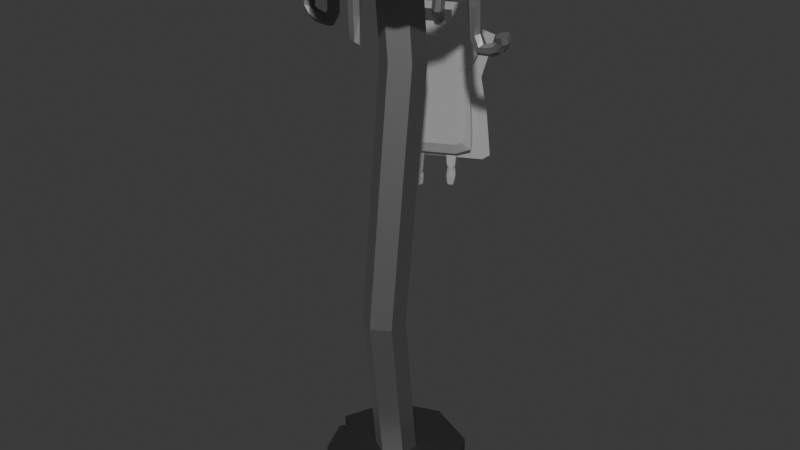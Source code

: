 # Source: 7d823eef6e615b99.blend  (saved by Blender 4.0.36; exported with 4.5.12 LTS)
import bpy
from mathutils import Matrix  # noqa: F401  (used for matrix-valued properties, if any)

bpy.ops.wm.read_factory_settings(use_empty=True)
scene = bpy.context.scene
scene.name = 'Scene'

# ---- collections
col_collection = bpy.data.collections.new('Collection'); scene.collection.children.link(col_collection)

# ---- materials (node trees are filled in below, after node groups)
mat_001 = bpy.data.materials.new('Материал.001')
mat_001.use_transparent_shadow = False
mat_003 = bpy.data.materials.new('Материал.003')
mat_003.use_transparent_shadow = False
mat_002 = bpy.data.materials.new('Материал.002')
mat_002.use_transparent_shadow = False
mat_x = bpy.data.materials.new('Материал')
mat_x.surface_render_method = 'BLENDED'
mat_x.blend_method = 'BLEND'
mat_x.use_transparent_shadow = False
mat_x.preview_render_type = 'FLAT'

# ---- material node trees
mat_001.use_nodes = True; mat_001.node_tree.nodes.clear()
_N = mat_001.node_tree.nodes; _L = mat_001.node_tree.links
n0 = _N.new('ShaderNodeOutputMaterial'); n0.name = 'Вывод материала'; n0.location = (300, 300)
n1 = _N.new('ShaderNodeBsdfPrincipled'); n1.name = 'Принципиальный BSDF'; n1.location = (10, 300)
n1.inputs[0].default_value = (0.4383, 0.4383, 0.4383, 1.0)
n1.inputs[1].default_value = 1.0
n1.inputs[3].default_value = 1.45
_L.new(n1.outputs[0], n0.inputs[0])
n0.is_active_output = True
mat_003.use_nodes = True; mat_003.node_tree.nodes.clear()
_N = mat_003.node_tree.nodes; _L = mat_003.node_tree.links
n0 = _N.new('ShaderNodeBsdfPrincipled'); n0.name = 'Принципиальный BSDF'; n0.location = (10, 300)
n0.inputs[0].default_value = (0.07489, 0.07316, 0.07666, 1.0)
n0.inputs[1].default_value = 0.7244
n0.inputs[3].default_value = 1.45
n1 = _N.new('ShaderNodeOutputMaterial'); n1.name = 'Вывод материала'; n1.location = (300, 300)
_L.new(n0.outputs[0], n1.inputs[0])
n1.is_active_output = True
mat_002.use_nodes = True; mat_002.node_tree.nodes.clear()
_N = mat_002.node_tree.nodes; _L = mat_002.node_tree.links
n0 = _N.new('ShaderNodeBsdfPrincipled'); n0.name = 'Принципиальный BSDF'; n0.location = (10, 300)
n0.inputs[0].default_value = (0.3146, 0.3146, 0.3146, 1.0)
n0.inputs[1].default_value = 0.7559
n0.inputs[3].default_value = 1.45
n1 = _N.new('ShaderNodeOutputMaterial'); n1.name = 'Вывод материала'; n1.location = (300, 300)
_L.new(n0.outputs[0], n1.inputs[0])
n1.is_active_output = True
mat_x.use_nodes = True; mat_x.node_tree.nodes.clear()
_N = mat_x.node_tree.nodes; _L = mat_x.node_tree.links
n0 = _N.new('ShaderNodeBsdfPrincipled'); n0.name = 'Принципиальный BSDF'; n0.location = (10, 300)
n0.inputs[0].default_value = (1.0, 1.0, 1.0, 1.0)
n0.inputs[1].default_value = 0.5669
n0.inputs[2].default_value = 1.0
n0.inputs[3].default_value = 1.0
n0.inputs[4].default_value = 0.3307
n0.inputs[9].default_value = (0.0, 0.2, 0.1)
n1 = _N.new('ShaderNodeOutputMaterial'); n1.name = 'Вывод материала'; n1.location = (300, 300)
_L.new(n0.outputs[0], n1.inputs[0])
n1.is_active_output = True

# ---- world
world_world = bpy.data.worlds.new('World'); scene.world = world_world
world_world.use_nodes = True; world_world.node_tree.nodes.clear()
_N = world_world.node_tree.nodes; _L = world_world.node_tree.links
n0 = _N.new('ShaderNodeOutputWorld'); n0.name = 'World Output'; n0.location = (300, 300)
n1 = _N.new('ShaderNodeBackground'); n1.name = 'Background'; n1.location = (10, 300)
n1.inputs[0].default_value = (0.05088, 0.05088, 0.05088, 1.0)
_L.new(n1.outputs[0], n0.inputs[0])
n0.is_active_output = True
world_world.color = (0.05088, 0.05088, 0.05088)
world_world.use_sun_shadow = False
world_world.sun_shadow_jitter_overblur = 0.0

# ---- meshes
me_x = bpy.data.meshes.new('Цилиндр')
me_x.from_pydata([(0.0, 0.35, -1.0), (0.3031, 0.175, -1.0), (0.3031, -0.175, -1.0), (0.0, -0.35, -1.0), (-0.3031, -0.175, -1.0), (-0.3031, 0.175, -1.0), (0.3031, 0.175, 0.2612), (0.0, 0.35, 0.2612), (0.3031, -0.175, 0.2612), (0.0, -0.35, 0.2612), (-0.3031, -0.175, 0.2612), (-0.3031, 0.175, 0.2612), (0.0, 0.04835, -0.6075), (0.3031, -0.1266, -0.6075), (0.3031, -0.4766, -0.6075), (0.0, -0.6516, -0.6075), (-0.3031, -0.4766, -0.6075), (-0.3031, -0.1266, -0.6075), (0.1458, 0.35, 0.01506), (0.4489, 0.175, 0.01506), (0.4489, -0.175, 0.01506), (0.1458, -0.35, 0.01506), (-0.1573, -0.175, 0.01506), (-0.1573, 0.175, 0.01506)], [], [(18, 7, 6, 19), (19, 6, 8, 20), (20, 8, 9, 21), (21, 9, 10, 22), (22, 10, 11, 23), (23, 11, 7, 18), (0, 1, 2, 3, 4, 5), (6, 7, 11, 10, 9, 8), (5, 17, 12, 0), (4, 16, 17, 5), (3, 15, 16, 4), (2, 14, 15, 3), (1, 13, 14, 2), (0, 12, 13, 1), (17, 23, 18, 12), (16, 22, 23, 17), (15, 21, 22, 16), (14, 20, 21, 15), (13, 19, 20, 14), (12, 18, 19, 13)])
_uv = me_x.uv_layers.new(name='UVКарта')
_uv.uv.foreach_set('vector', [1.0, 0.9024, 1.0, 1.0, 0.8333, 1.0, 0.8333, 0.9024, 0.8333, 0.9024, 0.8333, 1.0, 0.6667, 1.0, 0.6667, 0.9024, 0.6667, 0.9024, 0.6667, 1.0, 0.5, 1.0, 0.5, 0.9024, 0.5, 0.9024, 0.5, 1.0, 0.3333, 1.0, 0.3333, 0.9024, 0.3333, 0.9024, 0.3333, 1.0, 0.1667, 1.0, 0.1667, 0.9024, 0.1667, 0.9024, 0.1667, 1.0, -8.941e-08, 1.0, -8.941e-08, 0.9024, 0.75, 0.49, 0.9578, 0.37, 0.9578, 0.13, 0.75, 0.01, 0.5422, 0.13, 0.5422, 0.37, 0.4578, 0.37, 0.25, 0.49, 0.04215, 0.37, 0.04215, 0.13, 0.25, 0.01, 0.4578, 0.13, 0.1667, 0.5, 0.1667, 0.6556, -8.941e-08, 0.6556, -8.941e-08, 0.5, 0.3333, 0.5, 0.3333, 0.6556, 0.1667, 0.6556, 0.1667, 0.5, 0.5, 0.5, 0.5, 0.6556, 0.3333, 0.6556, 0.3333, 0.5, 0.6667, 0.5, 0.6667, 0.6556, 0.5, 0.6556, 0.5, 0.5, 0.8333, 0.5, 0.8333, 0.6556, 0.6667, 0.6556, 0.6667, 0.5, 1.0, 0.5, 1.0, 0.6556, 0.8333, 0.6556, 0.8333, 0.5, 0.1667, 0.6556, 0.1667, 0.9024, -8.941e-08, 0.9024, -8.941e-08, 0.6556, 0.3333, 0.6556, 0.3333, 0.9024, 0.1667, 0.9024, 0.1667, 0.6556, 0.5, 0.6556, 0.5, 0.9024, 0.3333, 0.9024, 0.3333, 0.6556, 0.6667, 0.6556, 0.6667, 0.9024, 0.5, 0.9024, 0.5, 0.6556, 0.8333, 0.6556, 0.8333, 0.9024, 0.6667, 0.9024, 0.6667, 0.6556, 1.0, 0.6556, 1.0, 0.9024, 0.8333, 0.9024, 0.8333, 0.6556])
me_x.materials.append(mat_001)
me_x.update()
me_001 = bpy.data.meshes.new('Цилиндр.001')
me_001.from_pydata([(0.0, 1.02, -0.175), (0.0, 1.02, 0.175), (0.7212, 0.7212, -0.175), (0.7212, 0.7212, 0.175), (1.02, 0.0, -0.175), (1.02, 0.0, 0.175), (0.7212, -0.7212, -0.175), (0.7212, -0.7212, 0.175), (0.0, -1.02, -0.175), (0.0, -1.02, 0.175), (-0.7212, -0.7212, -0.175), (-0.7212, -0.7212, 0.175), (-1.02, 0.0, -0.175), (-1.02, 0.0, 0.175), (-0.7212, 0.7212, -0.175), (-0.7212, 0.7212, 0.175), (-0.9263, -0.2261, 0.175), (-0.9475, -0.1749, -0.175), (-0.7381, -0.04894, -0.175), (-0.7408, -0.01955, 0.175)], [], [(0, 1, 3, 2), (2, 3, 5, 4), (4, 5, 7, 6), (6, 7, 9, 8), (8, 9, 11, 10), (10, 11, 16, 17), (3, 1, 15, 13, 19, 16, 11, 9, 7, 5), (12, 13, 15, 14), (14, 15, 1, 0), (0, 2, 4, 6, 8, 10, 17, 18, 12, 14), (13, 12, 18, 19), (17, 16, 19, 18)])
_uv = me_001.uv_layers.new(name='UVКарта')
_uv.uv.foreach_set('vector', [1.0, 0.5, 1.0, 1.0, 0.875, 1.0, 0.875, 0.5, 0.875, 0.5, 0.875, 1.0, 0.75, 1.0, 0.75, 0.5, 0.75, 0.5, 0.75, 1.0, 0.625, 1.0, 0.625, 0.5, 0.625, 0.5, 0.625, 1.0, 0.5, 1.0, 0.5, 0.5, 0.5, 0.5, 0.5, 1.0, 0.375, 1.0, 0.375, 0.5, 0.375, 0.5, 0.375, 1.0, 0.2892, 1.0, 0.2803, 0.5, 0.4197, 0.4197, 0.25, 0.49, 0.08029, 0.4197, 0.01, 0.25, 0.07569, 0.2454, 0.03204, 0.1968, 0.08029, 0.08029, 0.25, 0.01, 0.4197, 0.08029, 0.49, 0.25, 0.25, 0.5, 0.25, 1.0, 0.125, 1.0, 0.125, 0.5, 0.125, 0.5, 0.125, 1.0, 0.0, 1.0, 0.0, 0.5, 0.75, 0.49, 0.9197, 0.4197, 0.99, 0.25, 0.9197, 0.08029, 0.75, 0.01, 0.5803, 0.08029, 0.527, 0.2088, 0.5763, 0.2385, 0.51, 0.25, 0.5803, 0.4197, 0.01, 0.25, 0.51, 0.25, 0.5763, 0.2385, 0.07569, 0.2454, 0.2803, 0.5, 0.2892, 1.0, 0.07569, 0.2454, 0.5763, 0.2385])
me_001.materials.append(mat_003)
me_001.update()
me_002 = bpy.data.meshes.new('Цилиндр.002')
me_002.from_pydata([(0.0, 0.64, -0.175), (0.0, 0.64, 0.175), (0.5004, 0.399, -0.175), (0.5004, 0.399, 0.175), (0.624, -0.1424, -0.175), (0.624, -0.1424, 0.175), (0.2777, -0.5766, -0.175), (0.2777, -0.5766, 0.175), (-0.2777, -0.5766, -0.175), (-0.2777, -0.5766, 0.175), (-0.624, -0.1424, -0.175), (-0.624, -0.1424, 0.175), (-0.5004, 0.399, -0.175), (-0.5004, 0.399, 0.175), (0.1613, 2.17, 0.4983), (-0.7212, 1.943, 0.4612), (-0.7212, 1.489, 0.387), (0.1613, 1.262, 0.3499), (1.044, 1.489, 0.387), (1.044, 1.943, 0.4612), (0.1613, 3.613, 0.3281), (-0.7212, 3.242, 0.308), (-0.7212, 2.499, 0.2678), (0.1613, 2.128, 0.2477), (1.044, 2.499, 0.2678), (1.044, 3.242, 0.308), (0.1613, 4.061, 0.1041), (-0.7212, 3.645, 0.1064), (-0.7212, 2.813, 0.111), (0.1613, 2.397, 0.1133), (1.044, 2.813, 0.111), (1.044, 3.645, 0.1064), (0.1613, 3.395, -0.1138), (-0.7212, 3.045, -0.08968), (-0.7212, 2.346, -0.04148), (0.1613, 1.997, -0.01738), (1.044, 2.346, -0.04148), (1.044, 3.045, -0.08968), (0.1613, 1.792, -0.267), (-0.7212, 1.603, -0.2276), (-0.7212, 1.224, -0.1488), (0.1613, 1.035, -0.1093), (1.044, 1.224, -0.1488), (1.044, 1.603, -0.2276), (0.1613, -0.3177, -0.3147), (-0.7212, -0.2959, -0.2705), (-0.7212, -0.2523, -0.1821), (0.1613, -0.2305, -0.1379), (1.044, -0.2523, -0.1821), (1.044, -0.2959, -0.2705), (0.1613, -2.369, -0.2439), (-0.7212, -2.142, -0.2068), (-0.7212, -1.688, -0.1326), (0.1613, -1.461, -0.09544), (1.044, -1.688, -0.1326), (1.044, -2.142, -0.2068), (0.1613, -3.812, -0.07367), (-0.7212, -3.441, -0.05358), (-0.7212, -2.698, -0.0134), (0.1613, -2.327, 0.006684), (1.044, -2.698, -0.0134), (1.044, -3.441, -0.05358), (0.1613, -4.261, 0.1504), (-0.7212, -3.845, 0.1481), (-0.7212, -3.012, 0.1434), (0.1613, -2.596, 0.1411), (1.044, -3.012, 0.1434), (1.044, -3.845, 0.1481), (0.1613, -3.594, 0.3682), (-0.7212, -3.245, 0.3441), (-0.7212, -2.546, 0.2959), (0.1613, -2.196, 0.2718), (1.044, -2.546, 0.2959), (1.044, -3.245, 0.3441), (0.1613, -1.991, 0.5215), (-0.7212, -1.802, 0.482), (-0.7212, -1.424, 0.4032), (0.1613, -1.235, 0.3638), (1.044, -1.424, 0.4032), (1.044, -1.802, 0.482), (0.1613, 0.1184, 0.5691), (-0.7212, 0.09658, 0.5249), (-0.7212, 0.05296, 0.4365), (0.1613, 0.03116, 0.3923), (1.044, 0.05296, 0.4365), (1.044, 0.09658, 0.5249), (2.161, -1.627, -0.1589), (-0.1534, -1.737, -0.1796), (2.148, -1.603, -0.1848), (-0.1403, -1.761, -0.1538), (2.161, -1.778, -0.2029), (-0.1107, -1.965, -0.1397), (2.191, -2.02, -0.1997), (-0.08707, -2.197, -0.148), (2.191, -1.832, -0.1448), (-0.08707, -2.28, -0.1724), (2.214, -2.147, -0.1776), (-0.1107, -2.153, -0.1946), (2.214, -2.063, -0.1531), (-0.1403, -1.911, -0.1978), (3.728, -1.967, -0.197), (4.027, -2.098, -0.1583), (4.142, -1.665, -0.1593), (3.833, -2.133, -0.1795), (3.976, -1.592, -0.1808), (4.165, -1.89, -0.1493), (3.791, -1.727, -0.1976), (4.39, -1.773, -0.2224), (4.689, -1.691, -0.2124), (4.247, -1.995, -0.22), (4.368, -2.19, -0.2071), (4.662, -2.211, -0.1934), (4.919, -1.81, -0.1976), (4.907, -2.042, -0.1891), (4.301, -2.004, -0.2621), (4.622, -2.031, -0.2717), (4.125, -2.155, -0.2465), (4.225, -2.37, -0.2366), (4.526, -2.487, -0.2399), (4.845, -2.216, -0.268), (4.802, -2.419, -0.2539), (4.184, -2.139, -0.2872), (4.426, -2.214, -0.304), (4.032, -2.265, -0.268), (4.085, -2.497, -0.2609), (4.303, -2.661, -0.2712), (4.577, -2.434, -0.3058), (4.522, -2.633, -0.2912), (3.984, -2.242, -0.3096), (3.982, -2.348, -0.333), (3.932, -2.346, -0.2863), (3.866, -2.58, -0.2808), (3.836, -2.77, -0.2971), (3.929, -2.583, -0.339), (3.864, -2.771, -0.323), (3.566, -2.19, -0.3121), (3.565, -2.295, -0.3356), (3.514, -2.293, -0.2889), (3.448, -2.528, -0.2833), (3.418, -2.717, -0.2997), (3.511, -2.531, -0.3415), (3.446, -2.718, -0.3256), (2.409, 1.543, 0.4143), (0.09873, 1.493, 0.4397), (2.409, 1.493, 0.4397), (0.09873, 1.543, 0.4143), (2.409, 1.65, 0.4597), (0.09873, 1.761, 0.4025), (2.409, 1.894, 0.4592), (0.09873, 1.984, 0.4133), (2.409, 1.761, 0.4025), (0.09873, 2.043, 0.4385), (2.409, 2.043, 0.4385), (0.09873, 1.894, 0.4592), (2.409, 1.984, 0.4133), (0.09873, 1.65, 0.4597), (3.945, 1.936, 0.4535), (4.213, 2.121, 0.416), (4.378, 1.698, 0.412), (4.024, 2.123, 0.4377), (4.23, 1.595, 0.4328), (4.371, 1.932, 0.4045), (4.037, 1.701, 0.4512), (4.637, 1.759, 0.4755), (4.941, 1.705, 0.4641), (4.469, 1.973, 0.4758), (4.561, 2.185, 0.465), (4.846, 2.237, 0.4511), (5.15, 1.851, 0.4504), (5.108, 2.088, 0.4446), (4.538, 1.943, 0.5177), (4.859, 1.98, 0.527), (4.339, 2.097, 0.5041), (4.409, 2.326, 0.4965), (4.697, 2.457, 0.5006), (5.058, 2.18, 0.5251), (4.986, 2.392, 0.5133), (4.415, 2.046, 0.5443), (4.655, 2.118, 0.5615), (4.242, 2.18, 0.5269), (4.265, 2.42, 0.5224), (4.467, 2.586, 0.5341), (4.78, 2.344, 0.5655), (4.696, 2.552, 0.5533), (4.213, 2.115, 0.568), (4.209, 2.197, 0.5925), (4.14, 2.237, 0.5462), (4.045, 2.471, 0.5434), (3.999, 2.64, 0.5618), (4.131, 2.421, 0.6012), (4.038, 2.618, 0.5875), (3.804, 2.035, 0.5707), (3.8, 2.117, 0.5951), (3.731, 2.157, 0.5488), (3.636, 2.391, 0.546), (3.59, 2.561, 0.5644), (3.722, 2.341, 0.6038), (3.629, 2.539, 0.5901), (2.409, 2.629, -0.03662), (0.09873, 2.846, -0.04854), (2.409, 2.846, -0.04854), (0.09873, 2.629, -0.03662), (2.409, 2.894, -0.07403), (0.09873, 2.405, -0.04725), (2.409, 2.736, -0.0939), (0.09873, 2.344, -0.07243), (2.409, 2.405, -0.04725), (0.09873, 2.492, -0.09319), (2.409, 2.492, -0.09319), (0.09873, 2.736, -0.0939), (2.409, 2.344, -0.07243), (0.09873, 2.894, -0.07403), (3.945, 2.668, -0.09375), (4.213, 2.277, -0.08543), (4.378, 2.515, -0.04795), (4.024, 2.435, -0.0993), (4.23, 2.732, -0.05257), (4.371, 2.313, -0.06258), (4.037, 2.8, -0.07295), (4.637, 2.941, -0.09295), (4.941, 2.892, -0.08137), (4.469, 2.809, -0.1108), (4.561, 2.596, -0.1216), (4.846, 2.462, -0.1171), (5.15, 2.699, -0.08482), (5.108, 2.508, -0.1007), (4.538, 3.134, -0.1348), (4.859, 3.179, -0.1437), (4.339, 2.938, -0.1389), (4.409, 2.738, -0.153), (4.697, 2.685, -0.1664), (5.058, 3.039, -0.1589), (4.986, 2.819, -0.1691), (4.415, 3.264, -0.1599), (4.655, 3.344, -0.1768), (4.242, 3.052, -0.1601), (4.265, 2.868, -0.1771), (4.467, 2.85, -0.1981), (4.78, 3.232, -0.1979), (4.696, 3.012, -0.2074), (4.213, 3.394, -0.1806), (4.209, 3.522, -0.2028), (4.14, 3.158, -0.1769), (4.045, 2.99, -0.1944), (3.999, 3.018, -0.22), (4.131, 3.444, -0.2267), (4.038, 3.22, -0.2344), (3.804, 3.464, -0.1757), (3.8, 3.591, -0.1978), (3.731, 3.227, -0.172), (3.636, 3.059, -0.1895), (3.59, 3.087, -0.2151), (3.722, 3.514, -0.2218), (3.629, 3.289, -0.2295), (2.409, -2.612, 0.3273), (0.09873, -2.813, 0.3125), (2.409, -2.813, 0.3125), (0.09873, -2.612, 0.3273), (2.409, -3.047, 0.32), (0.09873, -2.595, 0.3532), (2.409, -3.139, 0.3441), (0.09873, -2.776, 0.3708), (2.409, -2.595, 0.3532), (0.09873, -3.018, 0.3667), (2.409, -3.018, 0.3667), (0.09873, -3.139, 0.3441), (2.409, -2.776, 0.3708), (0.09873, -3.047, 0.32), (3.964, -2.842, 0.3815), (3.978, -2.796, 0.3234), (3.812, -3.002, 0.3272), (3.801, -3.039, 0.3737), (4.1, -2.668, 0.3669), (4.106, -2.647, 0.3411), (3.733, -3.11, 0.3496)], [], [(0, 1, 3, 2), (2, 3, 5, 4), (4, 5, 7, 6), (6, 7, 9, 8), (8, 9, 11, 10), (3, 1, 13, 11, 9, 7, 5), (10, 11, 13, 12), (12, 13, 1, 0), (0, 2, 4, 6, 8, 10, 12), (14, 20, 21, 15), (15, 21, 22, 16), (16, 22, 23, 17), (17, 23, 24, 18), (18, 24, 25, 19), (19, 25, 20, 14), (20, 26, 27, 21), (21, 27, 28, 22), (22, 28, 29, 23), (23, 29, 30, 24), (24, 30, 31, 25), (25, 31, 26, 20), (26, 32, 33, 27), (27, 33, 34, 28), (28, 34, 35, 29), (29, 35, 36, 30), (30, 36, 37, 31), (31, 37, 32, 26), (32, 38, 39, 33), (33, 39, 40, 34), (34, 40, 41, 35), (35, 41, 42, 36), (36, 42, 43, 37), (37, 43, 38, 32), (38, 44, 45, 39), (39, 45, 46, 40), (40, 46, 47, 41), (41, 47, 48, 42), (42, 48, 49, 43), (43, 49, 44, 38), (44, 50, 51, 45), (45, 51, 52, 46), (46, 52, 53, 47), (47, 53, 54, 48), (48, 54, 55, 49), (49, 55, 50, 44), (50, 56, 57, 51), (51, 57, 58, 52), (52, 58, 59, 53), (53, 59, 60, 54), (54, 60, 61, 55), (55, 61, 56, 50), (56, 62, 63, 57), (57, 63, 64, 58), (58, 64, 65, 59), (59, 65, 66, 60), (60, 66, 67, 61), (61, 67, 62, 56), (62, 68, 69, 63), (63, 69, 70, 64), (64, 70, 71, 65), (65, 71, 72, 66), (66, 72, 73, 67), (67, 73, 68, 62), (68, 74, 75, 69), (69, 75, 76, 70), (70, 76, 77, 71), (71, 77, 78, 72), (72, 78, 79, 73), (73, 79, 74, 68), (74, 80, 81, 75), (75, 81, 82, 76), (76, 82, 83, 77), (77, 83, 84, 78), (78, 84, 85, 79), (79, 85, 80, 74), (80, 14, 15, 81), (81, 15, 16, 82), (82, 16, 17, 83), (83, 17, 18, 84), (84, 18, 19, 85), (85, 19, 14, 80), (88, 87, 89, 86), (86, 89, 91, 94), (94, 91, 93, 98), (98, 93, 95, 96), (96, 95, 97, 92), (89, 87, 99, 97, 95, 93, 91), (92, 97, 99, 90), (90, 99, 87, 88), (90, 88, 104, 106), (101, 103, 110, 111), (98, 96, 103, 101), (94, 98, 101, 105), (86, 94, 105, 102), (96, 92, 100, 103), (88, 86, 102, 104), (92, 90, 106, 100), (109, 107, 114, 116), (100, 106, 107, 109), (103, 100, 109, 110), (106, 104, 108, 107), (105, 101, 111, 113), (104, 102, 112, 108), (102, 105, 113, 112), (115, 119, 126, 122), (113, 111, 118, 120), (112, 113, 120, 119), (110, 109, 116, 117), (107, 108, 115, 114), (108, 112, 119, 115), (111, 110, 117, 118), (127, 125, 132, 134), (118, 117, 124, 125), (116, 114, 121, 123), (120, 118, 125, 127), (119, 120, 127, 126), (117, 116, 123, 124), (114, 115, 122, 121), (132, 131, 138, 139), (126, 127, 134, 133), (124, 123, 130, 131), (121, 122, 129, 128), (122, 126, 133, 129), (125, 124, 131, 132), (123, 121, 128, 130), (136, 140, 141, 139, 138, 137, 135), (130, 128, 135, 137), (134, 132, 139, 141), (133, 134, 141, 140), (131, 130, 137, 138), (128, 129, 136, 135), (129, 133, 140, 136), (144, 143, 145, 142), (142, 145, 147, 150), (150, 147, 149, 154), (154, 149, 151, 152), (152, 151, 153, 148), (145, 143, 155, 153, 151, 149, 147), (148, 153, 155, 146), (146, 155, 143, 144), (146, 144, 160, 162), (157, 159, 166, 167), (154, 152, 159, 157), (150, 154, 157, 161), (142, 150, 161, 158), (152, 148, 156, 159), (144, 142, 158, 160), (148, 146, 162, 156), (165, 163, 170, 172), (156, 162, 163, 165), (159, 156, 165, 166), (162, 160, 164, 163), (161, 157, 167, 169), (160, 158, 168, 164), (158, 161, 169, 168), (171, 175, 182, 178), (169, 167, 174, 176), (168, 169, 176, 175), (166, 165, 172, 173), (163, 164, 171, 170), (164, 168, 175, 171), (167, 166, 173, 174), (183, 181, 188, 190), (174, 173, 180, 181), (172, 170, 177, 179), (176, 174, 181, 183), (175, 176, 183, 182), (173, 172, 179, 180), (170, 171, 178, 177), (188, 187, 194, 195), (182, 183, 190, 189), (180, 179, 186, 187), (177, 178, 185, 184), (178, 182, 189, 185), (181, 180, 187, 188), (179, 177, 184, 186), (192, 196, 197, 195, 194, 193, 191), (186, 184, 191, 193), (190, 188, 195, 197), (189, 190, 197, 196), (187, 186, 193, 194), (184, 185, 192, 191), (185, 189, 196, 192), (200, 199, 201, 198), (198, 201, 203, 206), (206, 203, 205, 210), (210, 205, 207, 208), (208, 207, 209, 204), (201, 199, 211, 209, 207, 205, 203), (204, 209, 211, 202), (202, 211, 199, 200), (202, 200, 216, 218), (213, 215, 222, 223), (210, 208, 215, 213), (206, 210, 213, 217), (198, 206, 217, 214), (208, 204, 212, 215), (200, 198, 214, 216), (204, 202, 218, 212), (221, 219, 226, 228), (212, 218, 219, 221), (215, 212, 221, 222), (218, 216, 220, 219), (217, 213, 223, 225), (216, 214, 224, 220), (214, 217, 225, 224), (227, 231, 238, 234), (225, 223, 230, 232), (224, 225, 232, 231), (222, 221, 228, 229), (219, 220, 227, 226), (220, 224, 231, 227), (223, 222, 229, 230), (239, 237, 244, 246), (230, 229, 236, 237), (228, 226, 233, 235), (232, 230, 237, 239), (231, 232, 239, 238), (229, 228, 235, 236), (226, 227, 234, 233), (244, 243, 250, 251), (238, 239, 246, 245), (236, 235, 242, 243), (233, 234, 241, 240), (234, 238, 245, 241), (237, 236, 243, 244), (235, 233, 240, 242), (248, 252, 253, 251, 250, 249, 247), (242, 240, 247, 249), (246, 244, 251, 253), (245, 246, 253, 252), (243, 242, 249, 250), (240, 241, 248, 247), (241, 245, 252, 248), (256, 255, 257, 254), (254, 257, 259, 262), (262, 259, 261, 266), (266, 261, 263, 264), (264, 263, 265, 260), (257, 255, 267, 265, 263, 261, 259), (260, 265, 267, 258), (258, 267, 255, 256), (270, 269, 273, 272, 268, 271, 274), (260, 258, 270, 274), (256, 254, 273, 269), (264, 260, 274, 271), (254, 262, 272, 273), (262, 266, 268, 272), (266, 264, 271, 268), (258, 256, 269, 270)])
_uv = me_002.uv_layers.new(name='UVКарта')
_uv.uv.foreach_set('vector', [1.0, 0.5, 1.0, 1.0, 0.8571, 1.0, 0.8571, 0.5, 0.8571, 0.5, 0.8571, 1.0, 0.7143, 1.0, 0.7143, 0.5, 0.7143, 0.5, 0.7143, 1.0, 0.5714, 1.0, 0.5714, 0.5, 0.5714, 0.5, 0.5714, 1.0, 0.4286, 1.0, 0.4286, 0.5, 0.4286, 0.5, 0.4286, 1.0, 0.2857, 1.0, 0.2857, 0.5, 0.4376, 0.3996, 0.25, 0.49, 0.06236, 0.3996, 0.01602, 0.1966, 0.1459, 0.03377, 0.3541, 0.03377, 0.484, 0.1966, 0.2857, 0.5, 0.2857, 1.0, 0.1429, 1.0, 0.1429, 0.5, 0.1429, 0.5, 0.1429, 1.0, 2.98e-08, 1.0, 2.98e-08, 0.5, 0.75, 0.49, 0.9376, 0.3996, 0.984, 0.1966, 0.8541, 0.03377, 0.6459, 0.03377, 0.516, 0.1966, 0.5624, 0.3996, 0.0, 0.0, 0.0, 0.0, 0.0, 0.0, 0.0, 0.0, 0.0, 0.0, 0.0, 0.0, 0.0, 0.0, 0.0, 0.0, 0.0, 0.0, 0.0, 0.0, 0.0, 0.0, 0.0, 0.0, 0.0, 0.0, 0.0, 0.0, 0.0, 0.0, 0.0, 0.0, 0.0, 0.0, 0.0, 0.0, 0.0, 0.0, 0.0, 0.0, 0.0, 0.0, 0.0, 0.0, 0.0, 0.0, 0.0, 0.0, 0.0, 0.0, 0.0, 0.0, 0.0, 0.0, 0.0, 0.0, 0.0, 0.0, 0.0, 0.0, 0.0, 0.0, 0.0, 0.0, 0.0, 0.0, 0.0, 0.0, 0.0, 0.0, 0.0, 0.0, 0.0, 0.0, 0.0, 0.0, 0.0, 0.0, 0.0, 0.0, 0.0, 0.0, 0.0, 0.0, 0.0, 0.0, 0.0, 0.0, 0.0, 0.0, 0.0, 0.0, 0.0, 0.0, 0.0, 0.0, 0.0, 0.0, 0.0, 0.0, 0.0, 0.0, 0.0, 0.0, 0.0, 0.0, 0.0, 0.0, 0.0, 0.0, 0.0, 0.0, 0.0, 0.0, 0.0, 0.0, 0.0, 0.0, 0.0, 0.0, 0.0, 0.0, 0.0, 0.0, 0.0, 0.0, 0.0, 0.0, 0.0, 0.0, 0.0, 0.0, 0.0, 0.0, 0.0, 0.0, 0.0, 0.0, 0.0, 0.0, 0.0, 0.0, 0.0, 0.0, 0.0, 0.0, 0.0, 0.0, 0.0, 0.0, 0.0, 0.0, 0.0, 0.0, 0.0, 0.0, 0.0, 0.0, 0.0, 0.0, 0.0, 0.0, 0.0, 0.0, 0.0, 0.0, 0.0, 0.0, 0.0, 0.0, 0.0, 0.0, 0.0, 0.0, 0.0, 0.0, 0.0, 0.0, 0.0, 0.0, 0.0, 0.0, 0.0, 0.0, 0.0, 0.0, 0.0, 0.0, 0.0, 0.0, 0.0, 0.0, 0.0, 0.0, 0.0, 0.0, 0.0, 0.0, 0.0, 0.0, 0.0, 0.0, 0.0, 0.0, 0.0, 0.0, 0.0, 0.0, 0.0, 0.0, 0.0, 0.0, 0.0, 0.0, 0.0, 0.0, 0.0, 0.0, 0.0, 0.0, 0.0, 0.0, 0.0, 0.0, 0.0, 0.0, 0.0, 0.0, 0.0, 0.0, 0.0, 0.0, 0.0, 0.0, 0.0, 0.0, 0.0, 0.0, 0.0, 0.0, 0.0, 0.0, 0.0, 0.0, 0.0, 0.0, 0.0, 0.0, 0.0, 0.0, 0.0, 0.0, 0.0, 0.0, 0.0, 0.0, 0.0, 0.0, 0.0, 0.0, 0.0, 0.0, 0.0, 0.0, 0.0, 0.0, 0.0, 0.0, 0.0, 0.0, 0.0, 0.0, 0.0, 0.0, 0.0, 0.0, 0.0, 0.0, 0.0, 0.0, 0.0, 0.0, 0.0, 0.0, 0.0, 0.0, 0.0, 0.0, 0.0, 0.0, 0.0, 0.0, 0.0, 0.0, 0.0, 0.0, 0.0, 0.0, 0.0, 0.0, 0.0, 0.0, 0.0, 0.0, 0.0, 0.0, 0.0, 0.0, 0.0, 0.0, 0.0, 0.0, 0.0, 0.0, 0.0, 0.0, 0.0, 0.0, 0.0, 0.0, 0.0, 0.0, 0.0, 0.0, 0.0, 0.0, 0.0, 0.0, 0.0, 0.0, 0.0, 0.0, 0.0, 0.0, 0.0, 0.0, 0.0, 0.0, 0.0, 0.0, 0.0, 0.0, 0.0, 0.0, 0.0, 0.0, 0.0, 0.0, 0.0, 0.0, 0.0, 0.0, 0.0, 0.0, 0.0, 0.0, 0.0, 0.0, 0.0, 0.0, 0.0, 0.0, 0.0, 0.0, 0.0, 0.0, 0.0, 0.0, 0.0, 0.0, 0.0, 0.0, 0.0, 0.0, 0.0, 0.0, 0.0, 0.0, 0.0, 0.0, 0.0, 0.0, 0.0, 0.0, 0.0, 0.0, 0.0, 0.0, 0.0, 0.0, 0.0, 0.0, 0.0, 0.0, 0.0, 0.0, 0.0, 0.0, 0.0, 0.0, 0.0, 0.0, 0.0, 0.0, 0.0, 0.0, 0.0, 0.0, 0.0, 0.0, 0.0, 0.0, 0.0, 0.0, 0.0, 0.0, 0.0, 0.0, 0.0, 0.0, 0.0, 0.0, 0.0, 0.0, 0.0, 0.0, 0.0, 0.0, 0.0, 0.0, 0.0, 0.0, 0.0, 0.0, 0.0, 0.0, 0.0, 0.0, 0.0, 0.0, 0.0, 0.0, 0.0, 0.0, 0.0, 0.0, 0.0, 0.0, 0.0, 0.0, 0.0, 0.0, 0.0, 0.0, 0.0, 0.0, 0.0, 0.0, 0.0, 0.0, 0.0, 0.0, 0.0, 0.0, 0.0, 0.0, 0.0, 0.0, 0.0, 0.0, 0.0, 0.0, 0.0, 0.0, 0.0, 0.0, 0.0, 0.0, 0.0, 0.0, 0.0, 0.0, 0.0, 0.0, 0.0, 0.0, 0.0, 0.0, 0.0, 0.0, 0.0, 0.0, 0.0, 0.0, 0.0, 0.0, 0.0, 0.0, 0.0, 0.0, 0.0, 0.0, 0.0, 0.0, 0.0, 0.0, 0.0, 0.0, 0.0, 0.0, 0.0, 0.0, 0.0, 0.0, 0.0, 0.0, 0.0, 0.0, 0.0, 0.0, 0.0, 0.0, 0.0, 0.0, 0.0, 0.0, 0.0, 0.0, 0.0, 0.0, 0.0, 0.0, 0.0, 0.0, 0.0, 0.0, 0.0, 0.0, 0.0, 0.0, 0.0, 0.0, 0.0, 0.0, 0.0, 0.0, 0.0, 0.0, 0.0, 0.0, 0.0, 0.0, 0.0, 0.0, 0.0, 0.0, 0.0, 0.0, 0.0, 0.0, 0.0, 0.0, 0.0, 0.0, 0.0, 0.0, 0.0, 0.0, 0.0, 0.0, 0.0, 0.0, 0.0, 0.0, 0.0, 0.0, 1.0, 0.5, 1.0, 1.0, 0.8571, 1.0, 0.8571, 0.5, 0.8571, 0.5, 0.8571, 1.0, 0.7143, 1.0, 0.7143, 0.5, 0.7143, 0.5, 0.7143, 1.0, 0.5714, 1.0, 0.5714, 0.5, 0.5714, 0.5, 0.5714, 1.0, 0.4286, 1.0, 0.4286, 0.5, 0.4286, 0.5, 0.4286, 1.0, 0.2857, 1.0, 0.2857, 0.5, 0.4376, 0.3996, 0.25, 0.49, 0.06236, 0.3996, 0.01602, 0.1966, 0.1459, 0.03377, 0.3541, 0.03377, 0.484, 0.1966, 0.2857, 0.5, 0.2857, 1.0, 0.1429, 1.0, 0.1429, 0.5, 0.1429, 0.5, 0.1429, 1.0, 2.98e-08, 1.0, 2.98e-08, 0.5, 0.1429, 0.5, 2.98e-08, 0.5, 2.98e-08, 0.5, 0.1429, 0.5, 0.5714, 0.5, 0.4286, 0.5, 0.4286, 0.5, 0.5714, 0.5, 0.5714, 0.5, 0.4286, 0.5, 0.4286, 0.5, 0.5714, 0.5, 0.7143, 0.5, 0.5714, 0.5, 0.5714, 0.5, 0.7143, 0.5, 0.8571, 0.5, 0.7143, 0.5, 0.7143, 0.5, 0.8571, 0.5, 0.4286, 0.5, 0.2857, 0.5, 0.2857, 0.5, 0.4286, 0.5, 1.0, 0.5, 0.8571, 0.5, 0.8571, 0.5, 1.0, 0.5, 0.2857, 0.5, 0.1429, 0.5, 0.1429, 0.5, 0.2857, 0.5, 0.2857, 0.5, 0.1429, 0.5, 0.1429, 0.5, 0.2857, 0.5, 0.2857, 0.5, 0.1429, 0.5, 0.1429, 0.5, 0.2857, 0.5, 0.4286, 0.5, 0.2857, 0.5, 0.2857, 0.5, 0.4286, 0.5, 0.1429, 0.5, 2.98e-08, 0.5, 2.98e-08, 0.5, 0.1429, 0.5, 0.7143, 0.5, 0.5714, 0.5, 0.5714, 0.5, 0.7143, 0.5, 1.0, 0.5, 0.8571, 0.5, 0.8571, 0.5, 1.0, 0.5, 0.8571, 0.5, 0.7143, 0.5, 0.7143, 0.5, 0.8571, 0.5, 1.0, 0.5, 0.8571, 0.5, 0.8571, 0.5, 1.0, 0.5, 0.7143, 0.5, 0.5714, 0.5, 0.5714, 0.5, 0.7143, 0.5, 0.8571, 0.5, 0.7143, 0.5, 0.7143, 0.5, 0.8571, 0.5, 0.4286, 0.5, 0.2857, 0.5, 0.2857, 0.5, 0.4286, 0.5, 0.1429, 0.5, 2.98e-08, 0.5, 2.98e-08, 0.5, 0.1429, 0.5, 1.0, 0.5, 0.8571, 0.5, 0.8571, 0.5, 1.0, 0.5, 0.5714, 0.5, 0.4286, 0.5, 0.4286, 0.5, 0.5714, 0.5, 0.7143, 0.5, 0.5714, 0.5, 0.5714, 0.5, 0.7143, 0.5, 0.5714, 0.5, 0.4286, 0.5, 0.4286, 0.5, 0.5714, 0.5, 0.2857, 0.5, 0.1429, 0.5, 0.1429, 0.5, 0.2857, 0.5, 0.7143, 0.5, 0.5714, 0.5, 0.5714, 0.5, 0.7143, 0.5, 0.8571, 0.5, 0.7143, 0.5, 0.7143, 0.5, 0.8571, 0.5, 0.4286, 0.5, 0.2857, 0.5, 0.2857, 0.5, 0.4286, 0.5, 0.1429, 0.5, 2.98e-08, 0.5, 2.98e-08, 0.5, 0.1429, 0.5, 0.5714, 0.5, 0.4286, 0.5, 0.4286, 0.5, 0.5714, 0.5, 0.8571, 0.5, 0.7143, 0.5, 0.7143, 0.5, 0.8571, 0.5, 0.4286, 0.5, 0.2857, 0.5, 0.2857, 0.5, 0.4286, 0.5, 0.1429, 0.5, 2.98e-08, 0.5, 2.98e-08, 0.5, 0.1429, 0.5, 1.0, 0.5, 0.8571, 0.5, 0.8571, 0.5, 1.0, 0.5, 0.5714, 0.5, 0.4286, 0.5, 0.4286, 0.5, 0.5714, 0.5, 0.2857, 0.5, 0.1429, 0.5, 0.1429, 0.5, 0.2857, 0.5, 0.75, 0.49, 0.9376, 0.3996, 0.984, 0.1966, 0.8541, 0.03377, 0.6459, 0.03377, 0.516, 0.1966, 0.5624, 0.3996, 0.2857, 0.5, 0.1429, 0.5, 0.1429, 0.5, 0.2857, 0.5, 0.7143, 0.5, 0.5714, 0.5, 0.5714, 0.5, 0.7143, 0.5, 0.8571, 0.5, 0.7143, 0.5, 0.7143, 0.5, 0.8571, 0.5, 0.4286, 0.5, 0.2857, 0.5, 0.2857, 0.5, 0.4286, 0.5, 0.1429, 0.5, 2.98e-08, 0.5, 2.98e-08, 0.5, 0.1429, 0.5, 1.0, 0.5, 0.8571, 0.5, 0.8571, 0.5, 1.0, 0.5, 1.0, 0.5, 1.0, 1.0, 0.8571, 1.0, 0.8571, 0.5, 0.8571, 0.5, 0.8571, 1.0, 0.7143, 1.0, 0.7143, 0.5, 0.7143, 0.5, 0.7143, 1.0, 0.5714, 1.0, 0.5714, 0.5, 0.5714, 0.5, 0.5714, 1.0, 0.4286, 1.0, 0.4286, 0.5, 0.4286, 0.5, 0.4286, 1.0, 0.2857, 1.0, 0.2857, 0.5, 0.4376, 0.3996, 0.25, 0.49, 0.06236, 0.3996, 0.01602, 0.1966, 0.1459, 0.03377, 0.3541, 0.03377, 0.484, 0.1966, 0.2857, 0.5, 0.2857, 1.0, 0.1429, 1.0, 0.1429, 0.5, 0.1429, 0.5, 0.1429, 1.0, 2.98e-08, 1.0, 2.98e-08, 0.5, 0.1429, 0.5, 2.98e-08, 0.5, 2.98e-08, 0.5, 0.1429, 0.5, 0.5714, 0.5, 0.4286, 0.5, 0.4286, 0.5, 0.5714, 0.5, 0.5714, 0.5, 0.4286, 0.5, 0.4286, 0.5, 0.5714, 0.5, 0.7143, 0.5, 0.5714, 0.5, 0.5714, 0.5, 0.7143, 0.5, 0.8571, 0.5, 0.7143, 0.5, 0.7143, 0.5, 0.8571, 0.5, 0.4286, 0.5, 0.2857, 0.5, 0.2857, 0.5, 0.4286, 0.5, 1.0, 0.5, 0.8571, 0.5, 0.8571, 0.5, 1.0, 0.5, 0.2857, 0.5, 0.1429, 0.5, 0.1429, 0.5, 0.2857, 0.5, 0.2857, 0.5, 0.1429, 0.5, 0.1429, 0.5, 0.2857, 0.5, 0.2857, 0.5, 0.1429, 0.5, 0.1429, 0.5, 0.2857, 0.5, 0.4286, 0.5, 0.2857, 0.5, 0.2857, 0.5, 0.4286, 0.5, 0.1429, 0.5, 2.98e-08, 0.5, 2.98e-08, 0.5, 0.1429, 0.5, 0.7143, 0.5, 0.5714, 0.5, 0.5714, 0.5, 0.7143, 0.5, 1.0, 0.5, 0.8571, 0.5, 0.8571, 0.5, 1.0, 0.5, 0.8571, 0.5, 0.7143, 0.5, 0.7143, 0.5, 0.8571, 0.5, 1.0, 0.5, 0.8571, 0.5, 0.8571, 0.5, 1.0, 0.5, 0.7143, 0.5, 0.5714, 0.5, 0.5714, 0.5, 0.7143, 0.5, 0.8571, 0.5, 0.7143, 0.5, 0.7143, 0.5, 0.8571, 0.5, 0.4286, 0.5, 0.2857, 0.5, 0.2857, 0.5, 0.4286, 0.5, 0.1429, 0.5, 2.98e-08, 0.5, 2.98e-08, 0.5, 0.1429, 0.5, 1.0, 0.5, 0.8571, 0.5, 0.8571, 0.5, 1.0, 0.5, 0.5714, 0.5, 0.4286, 0.5, 0.4286, 0.5, 0.5714, 0.5, 0.7143, 0.5, 0.5714, 0.5, 0.5714, 0.5, 0.7143, 0.5, 0.5714, 0.5, 0.4286, 0.5, 0.4286, 0.5, 0.5714, 0.5, 0.2857, 0.5, 0.1429, 0.5, 0.1429, 0.5, 0.2857, 0.5, 0.7143, 0.5, 0.5714, 0.5, 0.5714, 0.5, 0.7143, 0.5, 0.8571, 0.5, 0.7143, 0.5, 0.7143, 0.5, 0.8571, 0.5, 0.4286, 0.5, 0.2857, 0.5, 0.2857, 0.5, 0.4286, 0.5, 0.1429, 0.5, 2.98e-08, 0.5, 2.98e-08, 0.5, 0.1429, 0.5, 0.5714, 0.5, 0.4286, 0.5, 0.4286, 0.5, 0.5714, 0.5, 0.8571, 0.5, 0.7143, 0.5, 0.7143, 0.5, 0.8571, 0.5, 0.4286, 0.5, 0.2857, 0.5, 0.2857, 0.5, 0.4286, 0.5, 0.1429, 0.5, 2.98e-08, 0.5, 2.98e-08, 0.5, 0.1429, 0.5, 1.0, 0.5, 0.8571, 0.5, 0.8571, 0.5, 1.0, 0.5, 0.5714, 0.5, 0.4286, 0.5, 0.4286, 0.5, 0.5714, 0.5, 0.2857, 0.5, 0.1429, 0.5, 0.1429, 0.5, 0.2857, 0.5, 0.75, 0.49, 0.9376, 0.3996, 0.984, 0.1966, 0.8541, 0.03377, 0.6459, 0.03377, 0.516, 0.1966, 0.5624, 0.3996, 0.2857, 0.5, 0.1429, 0.5, 0.1429, 0.5, 0.2857, 0.5, 0.7143, 0.5, 0.5714, 0.5, 0.5714, 0.5, 0.7143, 0.5, 0.8571, 0.5, 0.7143, 0.5, 0.7143, 0.5, 0.8571, 0.5, 0.4286, 0.5, 0.2857, 0.5, 0.2857, 0.5, 0.4286, 0.5, 0.1429, 0.5, 2.98e-08, 0.5, 2.98e-08, 0.5, 0.1429, 0.5, 1.0, 0.5, 0.8571, 0.5, 0.8571, 0.5, 1.0, 0.5, 1.0, 0.5, 1.0, 1.0, 0.8571, 1.0, 0.8571, 0.5, 0.8571, 0.5, 0.8571, 1.0, 0.7143, 1.0, 0.7143, 0.5, 0.7143, 0.5, 0.7143, 1.0, 0.5714, 1.0, 0.5714, 0.5, 0.5714, 0.5, 0.5714, 1.0, 0.4286, 1.0, 0.4286, 0.5, 0.4286, 0.5, 0.4286, 1.0, 0.2857, 1.0, 0.2857, 0.5, 0.4376, 0.3996, 0.25, 0.49, 0.06236, 0.3996, 0.01602, 0.1966, 0.1459, 0.03377, 0.3541, 0.03377, 0.484, 0.1966, 0.2857, 0.5, 0.2857, 1.0, 0.1429, 1.0, 0.1429, 0.5, 0.1429, 0.5, 0.1429, 1.0, 2.98e-08, 1.0, 2.98e-08, 0.5, 0.1429, 0.5, 2.98e-08, 0.5, 2.98e-08, 0.5, 0.1429, 0.5, 0.5714, 0.5, 0.4286, 0.5, 0.4286, 0.5, 0.5714, 0.5, 0.5714, 0.5, 0.4286, 0.5, 0.4286, 0.5, 0.5714, 0.5, 0.7143, 0.5, 0.5714, 0.5, 0.5714, 0.5, 0.7143, 0.5, 0.8571, 0.5, 0.7143, 0.5, 0.7143, 0.5, 0.8571, 0.5, 0.4286, 0.5, 0.2857, 0.5, 0.2857, 0.5, 0.4286, 0.5, 1.0, 0.5, 0.8571, 0.5, 0.8571, 0.5, 1.0, 0.5, 0.2857, 0.5, 0.1429, 0.5, 0.1429, 0.5, 0.2857, 0.5, 0.2857, 0.5, 0.1429, 0.5, 0.1429, 0.5, 0.2857, 0.5, 0.2857, 0.5, 0.1429, 0.5, 0.1429, 0.5, 0.2857, 0.5, 0.4286, 0.5, 0.2857, 0.5, 0.2857, 0.5, 0.4286, 0.5, 0.1429, 0.5, 2.98e-08, 0.5, 2.98e-08, 0.5, 0.1429, 0.5, 0.7143, 0.5, 0.5714, 0.5, 0.5714, 0.5, 0.7143, 0.5, 1.0, 0.5, 0.8571, 0.5, 0.8571, 0.5, 1.0, 0.5, 0.8571, 0.5, 0.7143, 0.5, 0.7143, 0.5, 0.8571, 0.5, 1.0, 0.5, 0.8571, 0.5, 0.8571, 0.5, 1.0, 0.5, 0.7143, 0.5, 0.5714, 0.5, 0.5714, 0.5, 0.7143, 0.5, 0.8571, 0.5, 0.7143, 0.5, 0.7143, 0.5, 0.8571, 0.5, 0.4286, 0.5, 0.2857, 0.5, 0.2857, 0.5, 0.4286, 0.5, 0.1429, 0.5, 2.98e-08, 0.5, 2.98e-08, 0.5, 0.1429, 0.5, 1.0, 0.5, 0.8571, 0.5, 0.8571, 0.5, 1.0, 0.5, 0.5714, 0.5, 0.4286, 0.5, 0.4286, 0.5, 0.5714, 0.5, 0.7143, 0.5, 0.5714, 0.5, 0.5714, 0.5, 0.7143, 0.5, 0.5714, 0.5, 0.4286, 0.5, 0.4286, 0.5, 0.5714, 0.5, 0.2857, 0.5, 0.1429, 0.5, 0.1429, 0.5, 0.2857, 0.5, 0.7143, 0.5, 0.5714, 0.5, 0.5714, 0.5, 0.7143, 0.5, 0.8571, 0.5, 0.7143, 0.5, 0.7143, 0.5, 0.8571, 0.5, 0.4286, 0.5, 0.2857, 0.5, 0.2857, 0.5, 0.4286, 0.5, 0.1429, 0.5, 2.98e-08, 0.5, 2.98e-08, 0.5, 0.1429, 0.5, 0.5714, 0.5, 0.4286, 0.5, 0.4286, 0.5, 0.5714, 0.5, 0.8571, 0.5, 0.7143, 0.5, 0.7143, 0.5, 0.8571, 0.5, 0.4286, 0.5, 0.2857, 0.5, 0.2857, 0.5, 0.4286, 0.5, 0.1429, 0.5, 2.98e-08, 0.5, 2.98e-08, 0.5, 0.1429, 0.5, 1.0, 0.5, 0.8571, 0.5, 0.8571, 0.5, 1.0, 0.5, 0.5714, 0.5, 0.4286, 0.5, 0.4286, 0.5, 0.5714, 0.5, 0.2857, 0.5, 0.1429, 0.5, 0.1429, 0.5, 0.2857, 0.5, 0.75, 0.49, 0.9376, 0.3996, 0.984, 0.1966, 0.8541, 0.03377, 0.6459, 0.03377, 0.516, 0.1966, 0.5624, 0.3996, 0.2857, 0.5, 0.1429, 0.5, 0.1429, 0.5, 0.2857, 0.5, 0.7143, 0.5, 0.5714, 0.5, 0.5714, 0.5, 0.7143, 0.5, 0.8571, 0.5, 0.7143, 0.5, 0.7143, 0.5, 0.8571, 0.5, 0.4286, 0.5, 0.2857, 0.5, 0.2857, 0.5, 0.4286, 0.5, 0.1429, 0.5, 2.98e-08, 0.5, 2.98e-08, 0.5, 0.1429, 0.5, 1.0, 0.5, 0.8571, 0.5, 0.8571, 0.5, 1.0, 0.5, 1.0, 0.5, 1.0, 1.0, 0.8571, 1.0, 0.8571, 0.5, 0.8571, 0.5, 0.8571, 1.0, 0.7143, 1.0, 0.7143, 0.5, 0.7143, 0.5, 0.7143, 1.0, 0.5714, 1.0, 0.5714, 0.5, 0.5714, 0.5, 0.5714, 1.0, 0.4286, 1.0, 0.4286, 0.5, 0.4286, 0.5, 0.4286, 1.0, 0.2857, 1.0, 0.2857, 0.5, 0.4376, 0.3996, 0.25, 0.49, 0.06236, 0.3996, 0.01602, 0.1966, 0.1459, 0.03377, 0.3541, 0.03377, 0.484, 0.1966, 0.2857, 0.5, 0.2857, 1.0, 0.1429, 1.0, 0.1429, 0.5, 0.1429, 0.5, 0.1429, 1.0, 2.98e-08, 1.0, 2.98e-08, 0.5, 0.1429, 0.5, 2.98e-08, 0.5, 0.8571, 0.5, 0.7143, 0.5, 0.5714, 0.5, 0.4286, 0.5, 0.2857, 0.5, 0.2857, 0.5, 0.1429, 0.5, 0.1429, 0.5, 0.2857, 0.5, 1.0, 0.5, 0.8571, 0.5, 0.8571, 0.5, 1.0, 0.5, 0.4286, 0.5, 0.2857, 0.5, 0.2857, 0.5, 0.4286, 0.5, 0.8571, 0.5, 0.7143, 0.5, 0.7143, 0.5, 0.8571, 0.5, 0.7143, 0.5, 0.5714, 0.5, 0.5714, 0.5, 0.7143, 0.5, 0.5714, 0.5, 0.4286, 0.5, 0.4286, 0.5, 0.5714, 0.5, 0.1429, 0.5, 2.98e-08, 0.5, 2.98e-08, 0.5, 0.1429, 0.5])
_uv.active_render = True
_uv = me_002.uv_layers.new(name='UVMap')
_uv.uv.foreach_set('vector', [0.0, 0.0, 0.0, 0.0, 0.0, 0.0, 0.0, 0.0, 0.0, 0.0, 0.0, 0.0, 0.0, 0.0, 0.0, 0.0, 0.0, 0.0, 0.0, 0.0, 0.0, 0.0, 0.0, 0.0, 0.0, 0.0, 0.0, 0.0, 0.0, 0.0, 0.0, 0.0, 0.0, 0.0, 0.0, 0.0, 0.0, 0.0, 0.0, 0.0, 0.0, 0.0, 0.0, 0.0, 0.0, 0.0, 0.0, 0.0, 0.0, 0.0, 0.0, 0.0, 0.0, 0.0, 0.0, 0.0, 0.0, 0.0, 0.0, 0.0, 0.0, 0.0, 0.0, 0.0, 0.0, 0.0, 0.0, 0.0, 0.0, 0.0, 0.0, 0.0, 0.0, 0.0, 0.0, 0.0, 0.0, 0.0, 0.0, 0.0, 0.0, 0.0, 0.0, 0.0, 0.5, 0.5, 0.5833, 0.5, 0.5833, 0.6667, 0.5, 0.6667, 0.5, 0.6667, 0.5833, 0.6667, 0.5833, 0.8333, 0.5, 0.8333, 0.5, 0.8333, 0.5833, 0.8333, 0.5833, 1.0, 0.5, 1.0, 0.5, -1.11e-16, 0.5833, -1.11e-16, 0.5833, 0.1667, 0.5, 0.1667, 0.5, 0.1667, 0.5833, 0.1667, 0.5833, 0.3333, 0.5, 0.3333, 0.5, 0.3333, 0.5833, 0.3333, 0.5833, 0.5, 0.5, 0.5, 0.5833, 0.5, 0.6667, 0.5, 0.6667, 0.6667, 0.5833, 0.6667, 0.5833, 0.6667, 0.6667, 0.6667, 0.6667, 0.8333, 0.5833, 0.8333, 0.5833, 0.8333, 0.6667, 0.8333, 0.6667, 1.0, 0.5833, 1.0, 0.5833, -1.11e-16, 0.6667, -1.11e-16, 0.6667, 0.1667, 0.5833, 0.1667, 0.5833, 0.1667, 0.6667, 0.1667, 0.6667, 0.3333, 0.5833, 0.3333, 0.5833, 0.3333, 0.6667, 0.3333, 0.6667, 0.5, 0.5833, 0.5, 0.6667, 0.5, 0.75, 0.5, 0.75, 0.6667, 0.6667, 0.6667, 0.6667, 0.6667, 0.75, 0.6667, 0.75, 0.8333, 0.6667, 0.8333, 0.6667, 0.8333, 0.75, 0.8333, 0.75, 1.0, 0.6667, 1.0, 0.6667, -1.11e-16, 0.75, -1.11e-16, 0.75, 0.1667, 0.6667, 0.1667, 0.6667, 0.1667, 0.75, 0.1667, 0.75, 0.3333, 0.6667, 0.3333, 0.6667, 0.3333, 0.75, 0.3333, 0.75, 0.5, 0.6667, 0.5, 0.75, 0.5, 0.8333, 0.5, 0.8333, 0.6667, 0.75, 0.6667, 0.75, 0.6667, 0.8333, 0.6667, 0.8333, 0.8333, 0.75, 0.8333, 0.75, 0.8333, 0.8333, 0.8333, 0.8333, 1.0, 0.75, 1.0, 0.75, -1.11e-16, 0.8333, -1.11e-16, 0.8333, 0.1667, 0.75, 0.1667, 0.75, 0.1667, 0.8333, 0.1667, 0.8333, 0.3333, 0.75, 0.3333, 0.75, 0.3333, 0.8333, 0.3333, 0.8333, 0.5, 0.75, 0.5, 0.8333, 0.5, 0.9167, 0.5, 0.9167, 0.6667, 0.8333, 0.6667, 0.8333, 0.6667, 0.9167, 0.6667, 0.9167, 0.8333, 0.8333, 0.8333, 0.8333, 0.8333, 0.9167, 0.8333, 0.9167, 1.0, 0.8333, 1.0, 0.8333, -1.11e-16, 0.9167, -1.11e-16, 0.9167, 0.1667, 0.8333, 0.1667, 0.8333, 0.1667, 0.9167, 0.1667, 0.9167, 0.3333, 0.8333, 0.3333, 0.8333, 0.3333, 0.9167, 0.3333, 0.9167, 0.5, 0.8333, 0.5, 0.9167, 0.5, 1.0, 0.5, 1.0, 0.6667, 0.9167, 0.6667, 0.9167, 0.6667, 1.0, 0.6667, 1.0, 0.8333, 0.9167, 0.8333, 0.9167, 0.8333, 1.0, 0.8333, 1.0, 1.0, 0.9167, 1.0, 0.9167, -1.11e-16, 1.0, -1.11e-16, 1.0, 0.1667, 0.9167, 0.1667, 0.9167, 0.1667, 1.0, 0.1667, 1.0, 0.3333, 0.9167, 0.3333, 0.9167, 0.3333, 1.0, 0.3333, 1.0, 0.5, 0.9167, 0.5, 2.22e-16, 0.5, 0.08333, 0.5, 0.08333, 0.6667, 2.22e-16, 0.6667, 2.22e-16, 0.6667, 0.08333, 0.6667, 0.08333, 0.8333, 2.22e-16, 0.8333, 2.22e-16, 0.8333, 0.08333, 0.8333, 0.08333, 1.0, 2.22e-16, 1.0, 2.22e-16, -1.11e-16, 0.08333, -1.11e-16, 0.08333, 0.1667, 2.22e-16, 0.1667, 2.22e-16, 0.1667, 0.08333, 0.1667, 0.08333, 0.3333, 2.22e-16, 0.3333, 2.22e-16, 0.3333, 0.08333, 0.3333, 0.08333, 0.5, 2.22e-16, 0.5, 0.08333, 0.5, 0.1667, 0.5, 0.1667, 0.6667, 0.08333, 0.6667, 0.08333, 0.6667, 0.1667, 0.6667, 0.1667, 0.8333, 0.08333, 0.8333, 0.08333, 0.8333, 0.1667, 0.8333, 0.1667, 1.0, 0.08333, 1.0, 0.08333, -1.11e-16, 0.1667, -1.11e-16, 0.1667, 0.1667, 0.08333, 0.1667, 0.08333, 0.1667, 0.1667, 0.1667, 0.1667, 0.3333, 0.08333, 0.3333, 0.08333, 0.3333, 0.1667, 0.3333, 0.1667, 0.5, 0.08333, 0.5, 0.1667, 0.5, 0.25, 0.5, 0.25, 0.6667, 0.1667, 0.6667, 0.1667, 0.6667, 0.25, 0.6667, 0.25, 0.8333, 0.1667, 0.8333, 0.1667, 0.8333, 0.25, 0.8333, 0.25, 1.0, 0.1667, 1.0, 0.1667, -1.11e-16, 0.25, -1.11e-16, 0.25, 0.1667, 0.1667, 0.1667, 0.1667, 0.1667, 0.25, 0.1667, 0.25, 0.3333, 0.1667, 0.3333, 0.1667, 0.3333, 0.25, 0.3333, 0.25, 0.5, 0.1667, 0.5, 0.25, 0.5, 0.3333, 0.5, 0.3333, 0.6667, 0.25, 0.6667, 0.25, 0.6667, 0.3333, 0.6667, 0.3333, 0.8333, 0.25, 0.8333, 0.25, 0.8333, 0.3333, 0.8333, 0.3333, 1.0, 0.25, 1.0, 0.25, -1.11e-16, 0.3333, -1.11e-16, 0.3333, 0.1667, 0.25, 0.1667, 0.25, 0.1667, 0.3333, 0.1667, 0.3333, 0.3333, 0.25, 0.3333, 0.25, 0.3333, 0.3333, 0.3333, 0.3333, 0.5, 0.25, 0.5, 0.3333, 0.5, 0.4167, 0.5, 0.4167, 0.6667, 0.3333, 0.6667, 0.3333, 0.6667, 0.4167, 0.6667, 0.4167, 0.8333, 0.3333, 0.8333, 0.3333, 0.8333, 0.4167, 0.8333, 0.4167, 1.0, 0.3333, 1.0, 0.3333, -1.11e-16, 0.4167, -1.11e-16, 0.4167, 0.1667, 0.3333, 0.1667, 0.3333, 0.1667, 0.4167, 0.1667, 0.4167, 0.3333, 0.3333, 0.3333, 0.3333, 0.3333, 0.4167, 0.3333, 0.4167, 0.5, 0.3333, 0.5, 0.4167, 0.5, 0.5, 0.5, 0.5, 0.6667, 0.4167, 0.6667, 0.4167, 0.6667, 0.5, 0.6667, 0.5, 0.8333, 0.4167, 0.8333, 0.4167, 0.8333, 0.5, 0.8333, 0.5, 1.0, 0.4167, 1.0, 0.4167, -1.11e-16, 0.5, -1.11e-16, 0.5, 0.1667, 0.4167, 0.1667, 0.4167, 0.1667, 0.5, 0.1667, 0.5, 0.3333, 0.4167, 0.3333, 0.4167, 0.3333, 0.5, 0.3333, 0.5, 0.5, 0.4167, 0.5, 0.0, 0.0, 0.0, 0.0, 0.0, 0.0, 0.0, 0.0, 0.0, 0.0, 0.0, 0.0, 0.0, 0.0, 0.0, 0.0, 0.0, 0.0, 0.0, 0.0, 0.0, 0.0, 0.0, 0.0, 0.0, 0.0, 0.0, 0.0, 0.0, 0.0, 0.0, 0.0, 0.0, 0.0, 0.0, 0.0, 0.0, 0.0, 0.0, 0.0, 0.0, 0.0, 0.0, 0.0, 0.0, 0.0, 0.0, 0.0, 0.0, 0.0, 0.0, 0.0, 0.0, 0.0, 0.0, 0.0, 0.0, 0.0, 0.0, 0.0, 0.0, 0.0, 0.0, 0.0, 0.0, 0.0, 0.0, 0.0, 0.0, 0.0, 0.0, 0.0, 0.0, 0.0, 0.0, 0.0, 0.0, 0.0, 0.0, 0.0, 0.0, 0.0, 0.0, 0.0, 0.0, 0.0, 0.0, 0.0, 0.0, 0.0, 0.0, 0.0, 0.0, 0.0, 0.0, 0.0, 0.0, 0.0, 0.0, 0.0, 0.0, 0.0, 0.0, 0.0, 0.0, 0.0, 0.0, 0.0, 0.0, 0.0, 0.0, 0.0, 0.0, 0.0, 0.0, 0.0, 0.0, 0.0, 0.0, 0.0, 0.0, 0.0, 0.0, 0.0, 0.0, 0.0, 0.0, 0.0, 0.0, 0.0, 0.0, 0.0, 0.0, 0.0, 0.0, 0.0, 0.0, 0.0, 0.0, 0.0, 0.0, 0.0, 0.0, 0.0, 0.0, 0.0, 0.0, 0.0, 0.0, 0.0, 0.0, 0.0, 0.0, 0.0, 0.0, 0.0, 0.0, 0.0, 0.0, 0.0, 0.0, 0.0, 0.0, 0.0, 0.0, 0.0, 0.0, 0.0, 0.0, 0.0, 0.0, 0.0, 0.0, 0.0, 0.0, 0.0, 0.0, 0.0, 0.0, 0.0, 0.0, 0.0, 0.0, 0.0, 0.0, 0.0, 0.0, 0.0, 0.0, 0.0, 0.0, 0.0, 0.0, 0.0, 0.0, 0.0, 0.0, 0.0, 0.0, 0.0, 0.0, 0.0, 0.0, 0.0, 0.0, 0.0, 0.0, 0.0, 0.0, 0.0, 0.0, 0.0, 0.0, 0.0, 0.0, 0.0, 0.0, 0.0, 0.0, 0.0, 0.0, 0.0, 0.0, 0.0, 0.0, 0.0, 0.0, 0.0, 0.0, 0.0, 0.0, 0.0, 0.0, 0.0, 0.0, 0.0, 0.0, 0.0, 0.0, 0.0, 0.0, 0.0, 0.0, 0.0, 0.0, 0.0, 0.0, 0.0, 0.0, 0.0, 0.0, 0.0, 0.0, 0.0, 0.0, 0.0, 0.0, 0.0, 0.0, 0.0, 0.0, 0.0, 0.0, 0.0, 0.0, 0.0, 0.0, 0.0, 0.0, 0.0, 0.0, 0.0, 0.0, 0.0, 0.0, 0.0, 0.0, 0.0, 0.0, 0.0, 0.0, 0.0, 0.0, 0.0, 0.0, 0.0, 0.0, 0.0, 0.0, 0.0, 0.0, 0.0, 0.0, 0.0, 0.0, 0.0, 0.0, 0.0, 0.0, 0.0, 0.0, 0.0, 0.0, 0.0, 0.0, 0.0, 0.0, 0.0, 0.0, 0.0, 0.0, 0.0, 0.0, 0.0, 0.0, 0.0, 0.0, 0.0, 0.0, 0.0, 0.0, 0.0, 0.0, 0.0, 0.0, 0.0, 0.0, 0.0, 0.0, 0.0, 0.0, 0.0, 0.0, 0.0, 0.0, 0.0, 0.0, 0.0, 0.0, 0.0, 0.0, 0.0, 0.0, 0.0, 0.0, 0.0, 0.0, 0.0, 0.0, 0.0, 0.0, 0.0, 0.0, 0.0, 0.0, 0.0, 0.0, 0.0, 0.0, 0.0, 0.0, 0.0, 0.0, 0.0, 0.0, 0.0, 0.0, 0.0, 0.0, 0.0, 0.0, 0.0, 0.0, 0.0, 0.0, 0.0, 0.0, 0.0, 0.0, 0.0, 0.0, 0.0, 0.0, 0.0, 0.0, 0.0, 0.0, 0.0, 0.0, 0.0, 0.0, 0.0, 0.0, 0.0, 0.0, 0.0, 0.0, 0.0, 0.0, 0.0, 0.0, 0.0, 0.0, 0.0, 0.0, 0.0, 0.0, 0.0, 0.0, 0.0, 0.0, 0.0, 0.0, 0.0, 0.0, 0.0, 0.0, 0.0, 0.0, 0.0, 0.0, 0.0, 0.0, 0.0, 0.0, 0.0, 0.0, 0.0, 0.0, 0.0, 0.0, 0.0, 0.0, 0.0, 0.0, 0.0, 0.0, 0.0, 0.0, 0.0, 0.0, 0.0, 0.0, 0.0, 0.0, 0.0, 0.0, 0.0, 0.0, 0.0, 0.0, 0.0, 0.0, 0.0, 0.0, 0.0, 0.0, 0.0, 0.0, 0.0, 0.0, 0.0, 0.0, 0.0, 0.0, 0.0, 0.0, 0.0, 0.0, 0.0, 0.0, 0.0, 0.0, 0.0, 0.0, 0.0, 0.0, 0.0, 0.0, 0.0, 0.0, 0.0, 0.0, 0.0, 0.0, 0.0, 0.0, 0.0, 0.0, 0.0, 0.0, 0.0, 0.0, 0.0, 0.0, 0.0, 0.0, 0.0, 0.0, 0.0, 0.0, 0.0, 0.0, 0.0, 0.0, 0.0, 0.0, 0.0, 0.0, 0.0, 0.0, 0.0, 0.0, 0.0, 0.0, 0.0, 0.0, 0.0, 0.0, 0.0, 0.0, 0.0, 0.0, 0.0, 0.0, 0.0, 0.0, 0.0, 0.0, 0.0, 0.0, 0.0, 0.0, 0.0, 0.0, 0.0, 0.0, 0.0, 0.0, 0.0, 0.0, 0.0, 0.0, 0.0, 0.0, 0.0, 0.0, 0.0, 0.0, 0.0, 0.0, 0.0, 0.0, 0.0, 0.0, 0.0, 0.0, 0.0, 0.0, 0.0, 0.0, 0.0, 0.0, 0.0, 0.0, 0.0, 0.0, 0.0, 0.0, 0.0, 0.0, 0.0, 0.0, 0.0, 0.0, 0.0, 0.0, 0.0, 0.0, 0.0, 0.0, 0.0, 0.0, 0.0, 0.0, 0.0, 0.0, 0.0, 0.0, 0.0, 0.0, 0.0, 0.0, 0.0, 0.0, 0.0, 0.0, 0.0, 0.0, 0.0, 0.0, 0.0, 0.0, 0.0, 0.0, 0.0, 0.0, 0.0, 0.0, 0.0, 0.0, 0.0, 0.0, 0.0, 0.0, 0.0, 0.0, 0.0, 0.0, 0.0, 0.0, 0.0, 0.0, 0.0, 0.0, 0.0, 0.0, 0.0, 0.0, 0.0, 0.0, 0.0, 0.0, 0.0, 0.0, 0.0, 0.0, 0.0, 0.0, 0.0, 0.0, 0.0, 0.0, 0.0, 0.0, 0.0, 0.0, 0.0, 0.0, 0.0, 0.0, 0.0, 0.0, 0.0, 0.0, 0.0, 0.0, 0.0, 0.0, 0.0, 0.0, 0.0, 0.0, 0.0, 0.0, 0.0, 0.0, 0.0, 0.0, 0.0, 0.0, 0.0, 0.0, 0.0, 0.0, 0.0, 0.0, 0.0, 0.0, 0.0, 0.0, 0.0, 0.0, 0.0, 0.0, 0.0, 0.0, 0.0, 0.0, 0.0, 0.0, 0.0, 0.0, 0.0, 0.0, 0.0, 0.0, 0.0, 0.0, 0.0, 0.0, 0.0, 0.0, 0.0, 0.0, 0.0, 0.0, 0.0, 0.0, 0.0, 0.0, 0.0, 0.0, 0.0, 0.0, 0.0, 0.0, 0.0, 0.0, 0.0, 0.0, 0.0, 0.0, 0.0, 0.0, 0.0, 0.0, 0.0, 0.0, 0.0, 0.0, 0.0, 0.0, 0.0, 0.0, 0.0, 0.0, 0.0, 0.0, 0.0, 0.0, 0.0, 0.0, 0.0, 0.0, 0.0, 0.0, 0.0, 0.0, 0.0, 0.0, 0.0, 0.0, 0.0, 0.0, 0.0, 0.0, 0.0, 0.0, 0.0, 0.0, 0.0, 0.0, 0.0, 0.0, 0.0, 0.0, 0.0, 0.0, 0.0, 0.0, 0.0, 0.0, 0.0, 0.0, 0.0, 0.0, 0.0, 0.0, 0.0, 0.0, 0.0, 0.0, 0.0, 0.0, 0.0, 0.0, 0.0, 0.0, 0.0, 0.0, 0.0, 0.0, 0.0, 0.0, 0.0, 0.0, 0.0, 0.0, 0.0, 0.0, 0.0, 0.0, 0.0, 0.0, 0.0, 0.0, 0.0, 0.0, 0.0, 0.0, 0.0, 0.0, 0.0, 0.0, 0.0, 0.0, 0.0, 0.0, 0.0, 0.0, 0.0, 0.0, 0.0, 0.0, 0.0, 0.0, 0.0, 0.0, 0.0, 0.0, 0.0, 0.0, 0.0, 0.0, 0.0, 0.0, 0.0, 0.0, 0.0, 0.0, 0.0, 0.0, 0.0, 0.0, 0.0, 0.0, 0.0, 0.0, 0.0, 0.0, 0.0, 0.0, 0.0, 0.0, 0.0, 0.0, 0.0, 0.0, 0.0, 0.0, 0.0, 0.0, 0.0, 0.0, 0.0, 0.0, 0.0, 0.0, 0.0, 0.0, 0.0, 0.0, 0.0, 0.0, 0.0, 0.0, 0.0, 0.0, 0.0, 0.0, 0.0, 0.0, 0.0, 0.0, 0.0, 0.0, 0.0, 0.0, 0.0, 0.0, 0.0, 0.0, 0.0, 0.0, 0.0, 0.0, 0.0, 0.0, 0.0, 0.0, 0.0, 0.0, 0.0, 0.0, 0.0, 0.0, 0.0, 0.0, 0.0, 0.0, 0.0, 0.0, 0.0, 0.0, 0.0, 0.0, 0.0, 0.0, 0.0, 0.0, 0.0, 0.0, 0.0, 0.0, 0.0, 0.0, 0.0, 0.0, 0.0, 0.0, 0.0, 0.0, 0.0, 0.0, 0.0, 0.0, 0.0, 0.0, 0.0, 0.0, 0.0, 0.0, 0.0, 0.0, 0.0, 0.0, 0.0, 0.0, 0.0, 0.0, 0.0, 0.0, 0.0, 0.0, 0.0, 0.0, 0.0, 0.0, 0.0, 0.0, 0.0, 0.0, 0.0, 0.0, 0.0, 0.0, 0.0, 0.0, 0.0, 0.0, 0.0, 0.0, 0.0, 0.0, 0.0, 0.0, 0.0, 0.0, 0.0, 0.0, 0.0, 0.0, 0.0, 0.0, 0.0, 0.0, 0.0, 0.0, 0.0, 0.0, 0.0, 0.0, 0.0, 0.0, 0.0, 0.0, 0.0, 0.0, 0.0, 0.0, 0.0, 0.0, 0.0, 0.0, 0.0, 0.0, 0.0, 0.0, 0.0, 0.0, 0.0, 0.0, 0.0, 0.0, 0.0, 0.0, 0.0, 0.0, 0.0, 0.0, 0.0, 0.0, 0.0, 0.0, 0.0, 0.0, 0.0, 0.0, 0.0, 0.0, 0.0, 0.0, 0.0, 0.0, 0.0, 0.0, 0.0, 0.0, 0.0, 0.0, 0.0, 0.0, 0.0, 0.0, 0.0, 0.0, 0.0, 0.0, 0.0, 0.0, 0.0, 0.0, 0.0, 0.0, 0.0, 0.0, 0.0, 0.0, 0.0, 0.0, 0.0, 0.0, 0.0, 0.0, 0.0, 0.0, 0.0, 0.0, 0.0, 0.0, 0.0, 0.0, 0.0, 0.0, 0.0, 0.0, 0.0, 0.0, 0.0, 0.0, 0.0, 0.0, 0.0, 0.0, 0.0, 0.0, 0.0, 0.0, 0.0, 0.0, 0.0, 0.0, 0.0, 0.0, 0.0, 0.0, 0.0, 0.0, 0.0, 0.0, 0.0, 0.0, 0.0, 0.0, 0.0, 0.0, 0.0, 0.0, 0.0, 0.0, 0.0, 0.0, 0.0, 0.0, 0.0, 0.0, 0.0, 0.0, 0.0, 0.0, 0.0, 0.0, 0.0, 0.0, 0.0, 0.0, 0.0, 0.0, 0.0, 0.0, 0.0, 0.0, 0.0, 0.0, 0.0, 0.0, 0.0, 0.0, 0.0, 0.0, 0.0, 0.0, 0.0, 0.0, 0.0, 0.0, 0.0, 0.0, 0.0, 0.0, 0.0, 0.0, 0.0, 0.0, 0.0, 0.0, 0.0, 0.0, 0.0, 0.0, 0.0, 0.0, 0.0, 0.0, 0.0, 0.0, 0.0, 0.0, 0.0, 0.0, 0.0, 0.0, 0.0, 0.0, 0.0, 0.0, 0.0, 0.0, 0.0, 0.0, 0.0, 0.0, 0.0, 0.0, 0.0, 0.0, 0.0, 0.0, 0.0, 0.0, 0.0, 0.0, 0.0, 0.0, 0.0, 0.0, 0.0, 0.0, 0.0, 0.0, 0.0, 0.0, 0.0, 0.0, 0.0, 0.0, 0.0, 0.0, 0.0, 0.0, 0.0, 0.0, 0.0, 0.0, 0.0, 0.0, 0.0, 0.0, 0.0, 0.0, 0.0, 0.0, 0.0, 0.0, 0.0, 0.0, 0.0, 0.0, 0.0, 0.0, 0.0, 0.0, 0.0, 0.0, 0.0, 0.0, 0.0, 0.0, 0.0, 0.0, 0.0, 0.0, 0.0, 0.0, 0.0, 0.0, 0.0, 0.0, 0.0, 0.0, 0.0, 0.0, 0.0, 0.0, 0.0, 0.0, 0.0, 0.0, 0.0, 0.0, 0.0, 0.0, 0.0, 0.0, 0.0, 0.0, 0.0, 0.0, 0.0, 0.0, 0.0, 0.0, 0.0, 0.0, 0.0, 0.0, 0.0, 0.0, 0.0, 0.0, 0.0, 0.0, 0.0, 0.0, 0.0, 0.0, 0.0, 0.0, 0.0, 0.0, 0.0, 0.0, 0.0, 0.0, 0.0, 0.0, 0.0, 0.0, 0.0, 0.0, 0.0, 0.0, 0.0, 0.0, 0.0, 0.0, 0.0, 0.0, 0.0, 0.0, 0.0, 0.0, 0.0, 0.0, 0.0, 0.0, 0.0, 0.0, 0.0, 0.0, 0.0, 0.0, 0.0, 0.0, 0.0, 0.0, 0.0, 0.0, 0.0, 0.0, 0.0, 0.0, 0.0, 0.0, 0.0, 0.0, 0.0, 0.0, 0.0, 0.0, 0.0, 0.0, 0.0, 0.0, 0.0, 0.0, 0.0, 0.0, 0.0, 0.0, 0.0, 0.0, 0.0, 0.0, 0.0, 0.0, 0.0, 0.0, 0.0, 0.0, 0.0, 0.0, 0.0, 0.0, 0.0, 0.0, 0.0, 0.0, 0.0, 0.0, 0.0, 0.0, 0.0, 0.0, 0.0, 0.0, 0.0, 0.0, 0.0, 0.0, 0.0, 0.0, 0.0, 0.0, 0.0, 0.0, 0.0, 0.0, 0.0, 0.0, 0.0, 0.0, 0.0, 0.0, 0.0, 0.0, 0.0, 0.0, 0.0])
me_002.materials.append(mat_002)
me_002.update()
me_001_1 = bpy.data.meshes.new('Куб.001')
me_001_1.from_pydata([(-0.7653, 0.5243, 0.5292), (0.7653, 0.5243, 0.5292), (0.9633, -0.5243, 0.8532), (-0.9633, -0.5243, 0.8532), (-0.9633, 0.5243, 0.8532), (0.9633, 0.5243, 0.8532), (-0.7653, -0.5243, 0.5292), (0.7653, -0.5243, 0.5292), (-0.7653, 0.5243, -0.6198), (0.7653, -0.5243, -0.6198), (0.7653, 0.5243, -0.6198), (-0.7653, -0.5243, -0.6198), (-0.4009, 0.5243, 0.5292), (0.4009, 0.5243, 0.5292), (0.4009, -0.5243, 0.5292), (-0.4009, -0.5243, 0.5292), (-0.4009, 0.5243, 0.8532), (0.4009, 0.5243, 0.8532), (-0.4009, -0.5243, 0.8532), (0.4009, -0.5243, 0.8532), (-0.4009, -0.5243, -0.6198), (0.4009, -0.5243, -0.6198), (0.4009, 0.5243, -0.6198), (-0.4009, 0.5243, -0.6198), (0.9633, -0.09453, 1.15), (0.9633, 0.09453, 1.15), (-0.9633, 0.09453, 1.15), (-0.9633, -0.09453, 1.15), (-1.15, -0.09453, 0.5292), (-1.15, 0.09453, 0.5292), (-1.448, -0.09453, 0.8532), (-1.448, 0.09453, 0.8532), (1.448, 0.09453, 0.8532), (1.448, -0.09453, 0.8532), (1.176, -0.07681, 1.15), (1.176, 0.07681, 1.15), (1.314, 0.09453, -1.032), (1.314, -0.09453, -1.032), (1.15, 0.09453, 0.5292), (1.15, -0.09453, 0.5292), (-1.176, 0.07681, 1.15), (-1.176, -0.07681, 1.15), (-1.314, -0.09453, -1.032), (-1.314, 0.09453, -1.032), (0.7653, -0.09453, -1.15), (0.7653, 0.09453, -1.15), (-0.7653, -0.09453, -1.15), (-0.7653, 0.09453, -1.15), (1.314, -0.09453, -0.7377), (1.314, 0.09453, -0.7377), (-1.314, 0.09453, -0.7377), (-1.314, -0.09453, -0.7377), (-0.4009, 0.09453, -1.15), (-0.4009, -0.09453, -1.15), (0.4009, -0.09453, -1.15), (0.4009, 0.09453, -1.15), (0.4009, 0.09453, 1.15), (0.4009, -0.09453, 1.15), (-0.4009, 0.09453, 1.15), (-0.4009, -0.09453, 1.15), (-1.299, -0.08482, 1.016), (-1.299, 0.08482, 1.016), (1.299, 0.08482, 1.016), (1.299, -0.08482, 1.016), (-1.314, 0.306, -1.032), (-1.176, 0.2071, 1.15), (-1.448, 0.3055, 0.8532), (-1.15, 0.3058, 0.5292), (-1.314, 0.3059, -0.7377), (-1.314, -0.2891, -1.032), (-1.176, -0.1901, 1.15), (-1.448, -0.2886, 0.8532), (-1.15, -0.2889, 0.5292), (-1.314, -0.289, -0.7377), (1.314, -0.3162, -1.032), (1.176, -0.2173, 1.15), (1.448, -0.3157, 0.8532), (1.15, -0.316, 0.5292), (1.314, -0.3161, -0.7377), (-0.7653, -0.5243, -0.9095), (-0.7653, -0.2859, -1.15), (0.7653, -0.2859, -1.15), (0.7653, -0.5243, -0.9095), (0.4009, -0.2859, -1.15), (0.4009, -0.5243, -0.9096), (-0.4009, -0.5243, -0.9096), (-0.4009, -0.2859, -1.15), (1.314, 0.2614, -1.032), (0.7653, 0.2614, -1.15), (0.7653, 0.5243, -0.8847), (-0.7653, 0.2614, -1.15), (-0.7653, 0.5243, -0.8847), (-0.4009, 0.2614, -1.15), (-0.4009, 0.5243, -0.8849), (0.4009, 0.5243, -0.8849), (0.4009, 0.2614, -1.15), (-0.8229, -0.3524, 1.15), (-0.8354, -0.4547, 1.063), (0.8354, -0.4547, 1.063), (0.8229, -0.3524, 1.15), (0.3477, -0.4547, 1.063), (0.3428, -0.3511, 1.15), (-0.3428, -0.3511, 1.15), (-0.3477, -0.4547, 1.063), (-0.8837, -0.4547, 1.063), (-0.9889, -0.3551, 1.15), (-1.26, -0.4547, 0.8532), (-1.078, -0.5243, 0.8532), (-0.9655, -0.4556, 0.5292), (-0.788, -0.5243, 0.5292), (-1.126, -0.456, -0.6973), (-0.9462, -0.5243, -0.6587), (0.9145, -0.4547, 1.063), (1.02, -0.3551, 1.15), (1.108, -0.5243, 0.8532), (1.291, -0.4547, 0.8532), (0.818, -0.5243, 0.5292), (0.9955, -0.4556, 0.5292), (0.9767, -0.5243, -0.6652), (1.157, -0.456, -0.7039), (-0.9473, -0.5243, -0.8703), (0.9777, -0.5243, -0.8637), (1.176, 0.2136, 1.15), (1.448, 0.312, 0.8532), (1.15, 0.3123, 0.5292), (1.314, 0.3124, -0.7377), (0.8295, 0.3402, 1.15), (0.8441, 0.4594, 1.049), (-0.8441, 0.4594, 1.049), (-0.8295, 0.3402, 1.15), (-0.3513, 0.4594, 1.049), (-0.3456, 0.3387, 1.15), (0.3456, 0.3387, 1.15), (0.3513, 0.4594, 1.049), (-0.8988, 0.4594, 1.049), (-1.022, 0.3433, 1.15), (-1.08, 0.5243, 0.8532), (-1.292, 0.4431, 0.8532), (-0.7898, 0.5243, 0.5292), (-0.9969, 0.4441, 0.5292), (-0.948, 0.5243, -0.6591), (-1.158, 0.4446, -0.7042), (-0.9491, 0.5243, -0.8451), (0.9061, 0.4594, 1.049), (1.029, 0.3433, 1.15), (1.3, 0.4431, 0.8532), (1.087, 0.5243, 0.8532), (1.004, 0.4441, 0.5292), (0.7969, 0.5243, 0.5292), (1.165, 0.4446, -0.7057), (0.9553, 0.5243, -0.6606), (0.9573, 0.5243, -0.8434), (-1.167, -0.2882, -1.064), (-1.314, -0.2891, -1.032), (-1.314, 0.306, -1.032), (-1.177, 0.2949, -1.062), (-1.126, -0.456, -0.7602), (-0.9473, -0.5243, -0.8703), (-0.9491, 0.5243, -0.8451), (-1.158, 0.4447, -0.7475), (1.314, -0.3162, -1.032), (1.21, -0.3105, -1.054), (0.9777, -0.5243, -0.8637), (1.157, -0.4561, -0.7955), (1.314, 0.2614, -1.032), (1.314, 0.3125, -0.8764), (1.165, 0.4446, -0.7747), (0.9757, 0.5173, -0.8466), (0.6138, -0.148, -1.509), (0.7131, -0.04818, -1.509), (0.727, -0.1337, -1.413), (0.7131, 0.04818, -1.509), (0.6138, 0.148, -1.509), (0.727, 0.1337, -1.413), (0.4531, -0.04818, -1.509), (0.5524, -0.148, -1.509), (0.4392, -0.1337, -1.413), (0.5524, 0.148, -1.509), (0.4531, 0.04818, -1.509), (0.4392, 0.1337, -1.413), (0.4239, 0.08139, -1.665), (0.5232, 0.1812, -1.665), (0.454, 0.1469, -1.752), (0.5232, -0.1812, -1.665), (0.4239, -0.08139, -1.665), (0.454, -0.1469, -1.752), (0.7423, -0.08139, -1.665), (0.643, -0.1812, -1.665), (0.7122, -0.1469, -1.752), (0.643, 0.1812, -1.665), (0.7423, 0.08139, -1.665), (0.7122, 0.1469, -1.752), (-0.5171, 0.1611, -1.696), (-0.4415, 0.08045, -1.696), (-0.4434, 0.1589, -1.759), (-0.4415, -0.08045, -1.696), (-0.5171, -0.1611, -1.696), (-0.4434, -0.1589, -1.759), (-0.6491, -0.1611, -1.696), (-0.7247, -0.08045, -1.696), (-0.7227, -0.1589, -1.759), (-0.7247, 0.08045, -1.696), (-0.6491, 0.1611, -1.696), (-0.7227, 0.1589, -1.759), (-0.6218, 0.13, -1.667), (-0.6973, 0.04933, -1.667), (-0.7056, 0.1257, -1.604), (-0.6973, -0.04933, -1.667), (-0.6218, -0.13, -1.667), (-0.7056, -0.1257, -1.604), (-0.5444, -0.13, -1.667), (-0.4689, -0.04933, -1.667), (-0.4606, -0.1257, -1.604), (-0.4689, 0.04933, -1.667), (-0.5444, 0.13, -1.667), (-0.4606, 0.1257, -1.604), (-0.5326, 0.1244, -1.915), (-0.4738, 0.06029, -1.915), (-0.4738, -0.06029, -1.915), (-0.5326, -0.1244, -1.915), (-0.6336, -0.1244, -1.915), (-0.6924, -0.06029, -1.915), (-0.6924, 0.06029, -1.915), (-0.6336, 0.1244, -1.915), (-0.4476, 0.09007, -1.895), (-0.5064, 0.1542, -1.895), (-0.4462, 0.1559, -1.848), (-0.6597, 0.1542, -1.895), (-0.7186, 0.09007, -1.895), (-0.72, 0.1559, -1.848), (-0.7186, -0.09007, -1.895), (-0.6597, -0.1542, -1.895), (-0.72, -0.1559, -1.848), (-0.5064, -0.1542, -1.895), (-0.4476, -0.09007, -1.895), (-0.4462, -0.1559, -1.848), (0.6821, -0.1127, -1.838), (0.6485, -0.07796, -1.862), (0.6485, 0.07796, -1.862), (0.6821, 0.1127, -1.838), (0.484, -0.1127, -1.838), (0.5177, -0.07796, -1.862), (0.484, 0.1127, -1.838), (0.5177, 0.07796, -1.862), (-1.299, 0.2515, 1.016), (-1.299, -0.2346, 1.016), (1.299, -0.2618, 1.016), (-0.9714, -0.4861, 0.9685), (-1.111, -0.4001, 1.016), (1.002, -0.4861, 0.9685), (1.142, -0.4001, 1.016), (-0.8932, -0.4861, 0.9685), (-0.3717, -0.4861, 0.9685), (0.8932, -0.4861, 0.9685), (0.3717, -0.4861, 0.9685), (1.299, 0.258, 1.016), (-0.9805, 0.4887, 0.9606), (-1.144, 0.3884, 1.016), (0.9878, 0.4887, 0.9606), (1.151, 0.3884, 1.016), (0.898, 0.4887, 0.9606), (0.3737, 0.4887, 0.9606), (-0.3737, 0.4887, 0.9606), (-0.898, 0.4887, 0.9606), (-1.697, 0.02725, -1.273), (1.697, 0.02725, -1.273), (1.296, 0.0208, 1.315), (-1.296, 0.0208, 1.315), (1.697, -0.02725, -1.273), (-1.697, -0.02725, -1.273), (-1.296, -0.0208, 1.315), (1.296, -0.0208, 1.315), (1.949, -0.02725, -1.177), (1.973, -0.02759, 1.182), (1.973, 0.02759, 1.182), (1.949, 0.02725, -1.177), (-1.949, 0.02725, -1.177), (-1.973, 0.02759, 1.182), (-1.973, -0.02759, 1.182), (-1.949, -0.02725, -1.177), (-1.697, -0.02725, -1.177), (-1.718, -0.02759, 1.182), (1.697, -0.02725, -1.177), (1.718, -0.02759, 1.182), (1.718, 0.02759, 1.182), (1.697, 0.02725, -1.177), (-1.697, 0.02725, -1.177), (-1.718, 0.02759, 1.182), (-1.352, -0.02172, 0.3578), (-1.553, -0.02172, 0.3578), (1.352, -0.02172, 0.3578), (1.352, 0.02172, 0.3578), (-1.352, 0.02172, 0.3578), (-1.553, 0.02172, 0.3578), (1.553, 0.02172, 0.3578), (1.553, -0.02172, 0.3578), (-1.787, -0.02499, -0.3321), (1.556, 0.02499, -0.3321), (1.787, 0.02499, -0.3321), (-1.556, -0.02499, -0.3321), (1.556, -0.02499, -0.3321), (-1.556, 0.02499, -0.3321), (-1.787, 0.02499, -0.3321), (1.787, -0.02499, -0.3321), (0.9476, 0.01522, 1.739), (-0.9476, 0.01522, 1.739), (-0.9476, -0.01522, 1.739), (0.9476, -0.01522, 1.739), (1.205, 0.01934, 1.39), (1.205, -0.01934, 1.39), (-1.205, -0.01934, 1.39), (-1.205, 0.01934, 1.39), (1.076, 0.01728, 1.634), (-1.076, -0.01728, 1.495), (1.076, -0.01728, 1.634), (-1.076, 0.01728, 1.634), (-0.4825, 0.01934, 1.359), (0.4825, 0.01934, 1.359), (-0.4825, -0.01728, 1.74), (0.4825, -0.01728, 1.74), (0.4825, -0.01934, 1.359), (-0.4825, -0.01934, 1.359), (-0.4825, 0.01522, 1.739), (0.4825, 0.01522, 1.739), (0.4825, -0.01522, 1.739), (-0.4825, -0.01522, 1.739), (-0.4825, 0.01934, 1.359), (0.4825, 0.01934, 1.359), (0.4825, -0.01934, 1.359), (-0.4825, -0.01934, 1.359), (-0.4825, 0.01728, 1.597), (0.4825, 0.01728, 1.597), (0.4825, -0.01728, 1.6), (-0.4825, -0.01728, 1.6), (-0.4825, 0.01728, 1.667), (0.4825, 0.01728, 1.667), (-0.4825, 0.01728, 1.667), (-0.4825, -0.01728, 1.669), (-0.4825, -0.01934, 1.366), (0.4825, -0.01934, 1.366), (0.4825, -0.01728, 1.53), (-0.4825, 0.01934, 1.366), (0.4825, 0.01934, 1.366)], [], [(72, 71, 30, 28), (10, 89, 94, 22), (254, 100, 103, 252), (151, 150, 149, 166, 167), (162, 163, 119, 118, 121), (249, 112, 98, 253), (124, 123, 32, 38), (255, 122, 35, 62), (29, 31, 66, 67), (63, 34, 75, 246), (73, 72, 28, 51), (256, 134, 128, 263), (90, 155, 158, 142, 91), (6, 11, 20, 15), (262, 16, 4, 263), (110, 156, 157, 120, 111), (53, 86, 80, 46), (88, 45, 55, 95), (44, 81, 83, 54), (141, 159, 154, 64, 68), (262, 130, 133, 261), (1, 10, 22, 13), (50, 29, 67, 68), (64, 154, 155, 90, 47, 43), (166, 149, 125, 165), (48, 39, 77, 78), (125, 124, 38, 49), (88, 87, 36, 45), (86, 53, 54, 83), (89, 151, 167, 164, 87, 88), (119, 163, 160, 74, 78), (69, 73, 51, 42), (52, 92, 95, 55), (3, 6, 15, 18), (5, 1, 13, 17), (14, 21, 9, 7), (132, 56, 25, 126), (16, 12, 0, 4), (129, 26, 58, 131), (57, 101, 99, 24), (27, 96, 102, 59), (61, 40, 65, 244), (129, 135, 65, 40, 26), (92, 52, 47, 90), (19, 14, 7, 2), (23, 12, 13, 22), (21, 14, 15, 20), (12, 16, 17, 13), (56, 132, 131, 58), (101, 57, 59, 102), (257, 137, 66, 244), (248, 105, 70, 245), (79, 11, 111, 120), (142, 140, 8, 91), (14, 19, 18, 15), (12, 23, 8, 0), (93, 23, 22, 94), (245, 70, 41, 60), (39, 33, 76, 77), (43, 50, 68, 64), (251, 3, 18, 252), (110, 108, 72, 73), (11, 79, 85, 20), (84, 21, 20, 85), (153, 156, 110, 73, 69), (37, 48, 78, 74), (139, 141, 68, 67), (34, 24, 99, 113, 75), (254, 19, 2, 253), (124, 125, 149, 147), (27, 41, 70, 105, 96), (117, 119, 78, 77), (37, 44, 45, 36), (29, 50, 51, 28), (57, 24, 25, 56), (56, 58, 59, 57), (185, 184, 180, 182, 242, 240), (39, 48, 49, 38), (27, 59, 58, 26), (46, 47, 206, 205, 207, 209), (48, 37, 36, 49), (46, 42, 43, 47), (52, 55, 54, 53), (50, 43, 42, 51), (31, 29, 28, 30), (24, 34, 35, 25), (33, 39, 38, 32), (63, 33, 32, 62), (41, 27, 26, 40), (61, 31, 30, 60), (122, 144, 126, 25, 35), (233, 231, 220, 219), (200, 199, 201, 203, 229, 228, 230, 232), (213, 211, 195, 193), (197, 196, 198, 200, 232, 231, 233, 235), (227, 225, 216, 223), (230, 228, 222, 221), (194, 193, 195, 197, 235, 234, 224, 226), (218, 219, 220, 221, 222, 223, 216, 217), (182, 181, 189, 191, 239, 242), (174, 178, 180, 184), (177, 172, 189, 181), (168, 175, 183, 187), (188, 187, 183, 185, 240, 236), (5, 260, 258, 146), (237, 241, 243, 238), (44, 54, 176, 175, 168, 170), (55, 45, 173, 172, 177, 179), (45, 44, 170, 169, 171, 173), (54, 55, 179, 178, 174, 176), (52, 53, 212, 211, 213, 215), (53, 46, 209, 208, 210, 212), (47, 52, 215, 214, 204, 206), (204, 214, 192, 202), (207, 205, 201, 199), (210, 208, 198, 196), (137, 139, 67, 66), (138, 136, 4, 0), (140, 138, 0, 8), (23, 93, 91, 8), (108, 106, 71, 72), (6, 3, 107, 109), (11, 6, 109, 111), (121, 118, 9, 82), (42, 46, 80, 152, 153, 69), (115, 117, 77, 76), (116, 114, 2, 7), (118, 116, 7, 9), (21, 84, 82, 9), (84, 85, 86, 83), (85, 79, 80, 86), (82, 84, 83, 81), (44, 37, 74, 160, 161, 81), (250, 115, 76, 246), (93, 94, 95, 92), (91, 93, 92, 90), (88, 95, 94, 89), (255, 123, 145, 259), (101, 102, 103, 100), (102, 96, 97, 103), (99, 101, 100, 98), (247, 104, 105, 248), (109, 107, 106, 108), (111, 109, 108, 110), (96, 105, 104, 97), (249, 114, 115, 250), (114, 116, 117, 115), (116, 118, 119, 117), (113, 99, 98, 112), (158, 159, 141, 140, 142), (87, 164, 165, 125, 49, 36), (251, 97, 104, 247), (123, 124, 147, 145), (1, 5, 146, 148), (10, 1, 148, 150), (89, 10, 150, 151), (260, 5, 17, 261), (131, 132, 133, 130), (132, 126, 127, 133), (129, 131, 130, 128), (256, 136, 137, 257), (136, 138, 139, 137), (138, 140, 141, 139), (135, 129, 128, 134), (258, 143, 144, 259), (148, 146, 145, 147), (150, 148, 147, 149), (126, 144, 143, 127), (260, 127, 143, 258), (152, 157, 156, 153), (158, 155, 154, 159), (79, 120, 157, 152, 80), (162, 161, 160, 163), (164, 167, 166, 165), (81, 161, 162, 121, 82), (168, 169, 170), (171, 172, 173), (174, 175, 176), (177, 178, 179), (180, 181, 182), (183, 184, 185), (186, 187, 188), (189, 190, 191), (183, 175, 174, 184), (189, 172, 171, 190), (177, 181, 180, 178), (168, 187, 186, 169), (171, 169, 186, 190), (192, 193, 194), (195, 196, 197), (198, 199, 200), (201, 202, 203), (204, 205, 206), (207, 208, 209), (210, 211, 212), (213, 214, 215), (204, 202, 201, 205), (210, 196, 195, 211), (198, 208, 207, 199), (192, 214, 213, 193), (203, 202, 192, 194, 226, 225, 227, 229), (224, 225, 226), (227, 228, 229), (230, 231, 232), (233, 234, 235), (224, 217, 216, 225), (230, 221, 220, 231), (222, 228, 227, 223), (218, 234, 233, 219), (224, 234, 218, 217), (237, 238, 239, 236), (236, 240, 241, 237), (240, 242, 243, 241), (242, 239, 238, 243), (191, 190, 186, 188, 236, 239), (146, 258, 259, 145), (134, 256, 257, 135), (127, 260, 261, 133), (3, 251, 247, 107), (112, 249, 250, 113), (107, 247, 248, 106), (122, 255, 259, 144), (113, 250, 246, 75), (40, 61, 60, 41), (34, 63, 62, 35), (100, 254, 253, 98), (97, 251, 252, 103), (71, 245, 60, 30), (106, 248, 245, 71), (135, 257, 244, 65), (31, 61, 244, 66), (16, 262, 261, 17), (130, 262, 263, 128), (136, 256, 263, 4), (33, 63, 246, 76), (123, 255, 62, 32), (114, 249, 253, 2), (19, 254, 252, 18), (314, 312, 304, 307), (265, 268, 269, 264), (266, 284, 287, 267), (271, 283, 273, 274, 284, 266), (285, 265, 264, 286), (280, 269, 268, 282), (270, 281, 283, 271), (299, 296, 279, 280), (288, 290, 283, 281), (291, 292, 287, 284), (302, 301, 286, 276), (297, 298, 275, 285), (303, 300, 282, 272), (298, 303, 272, 275), (296, 302, 276, 279), (267, 270, 271, 273, 274, 266), (283, 273, 271), (274, 284, 266), (270, 267, 277, 278), (277, 267, 287), (278, 281, 270), (279, 276, 286, 280), (264, 269, 280, 286), (269, 264, 276, 279), (279, 280, 269), (286, 276, 264), (265, 275, 272, 268), (275, 265, 285), (272, 282, 268), (278, 277, 293, 289), (274, 273, 295, 294), (273, 283, 290, 295), (284, 274, 294, 291), (277, 287, 292, 293), (297, 301, 292, 291), (299, 300, 290, 288), (281, 278, 289, 288), (280, 282, 300, 299), (285, 286, 301, 297), (289, 293, 302, 296), (294, 295, 303, 298), (295, 290, 300, 303), (291, 294, 298, 297), (293, 292, 301, 302), (288, 289, 296, 299), (332, 314, 307, 324), (315, 313, 306, 305), (313, 333, 325, 306), (323, 324, 307, 304), (326, 311, 315, 330), (328, 309, 314, 332), (267, 270, 310, 311), (271, 266, 308, 309), (310, 329, 333, 313), (311, 310, 313, 315), (309, 308, 312, 314), (270, 271, 309, 328, 329, 310), (266, 267, 311, 326, 327, 308), (330, 315, 305, 322), (312, 331, 323, 304), (331, 327, 317, 335), (329, 328, 320, 321), (330, 322, 323, 331), (324, 323, 322, 325), (305, 306, 325, 322), (326, 330, 334, 316), (333, 329, 321, 318), (328, 332, 319, 320), (308, 327, 331, 312), (327, 326, 316, 317), (332, 333, 318, 319), (318, 321, 338, 337), (321, 320, 339, 338), (316, 334, 336, 341), (320, 319, 340, 339), (317, 316, 341, 342), (337, 338, 341, 336), (338, 339, 342, 341), (332, 331, 330, 333), (332, 328, 327, 331)])
_uv = me_001_1.uv_layers.new(name='UVКарта')
_uv.uv.foreach_set('vector', [0.5575, 0.05613, 0.5927, 0.0562, 0.5927, 0.1025, 0.5575, 0.1025, 0.4326, 0.4582, 0.4038, 0.4582, 0.4038, 0.4186, 0.4326, 0.4186, 0.6053, 0.8404, 0.6156, 0.8404, 0.6156, 0.9096, 0.6053, 0.9096, 0.4119, 0.4728, 0.4326, 0.4727, 0.4326, 0.5077, 0.4216, 0.5077, 0.4113, 0.4759, 0.4072, 0.7756, 0.4171, 0.7457, 0.4326, 0.7457, 0.4326, 0.7757, 0.4072, 0.7756, 0.6053, 0.7818, 0.6156, 0.7838, 0.6156, 0.7918, 0.6053, 0.7918, 0.5575, 0.5505, 0.5927, 0.5506, 0.5927, 0.6025, 0.5575, 0.6025, 0.6104, 0.557, 0.625, 0.5623, 0.625, 0.6025, 0.6104, 0.6025, 0.5575, 0.1475, 0.5927, 0.1475, 0.5927, 0.1978, 0.5575, 0.1979, 0.6104, 0.6475, 0.625, 0.6475, 0.625, 0.6888, 0.6104, 0.694, 0.4326, 0.05609, 0.5575, 0.05613, 0.5575, 0.1025, 0.4326, 0.1025, 0.6044, 0.2843, 0.614, 0.2863, 0.614, 0.2918, 0.6044, 0.2918, 0.1668, 0.5627, 0.1354, 0.5547, 0.1511, 0.5, 0.1511, 0.5, 0.1627, 0.5, 0.5575, 0.9582, 0.4326, 0.9582, 0.4326, 0.9186, 0.5575, 0.9186, 0.6044, 0.3404, 0.5927, 0.3404, 0.5927, 0.2918, 0.6044, 0.2918, 0.4326, 0.01629, 0.4223, 0.01627, 0.409, 0.0, 0.409, 0.0, 0.4326, 0.0, 0.2064, 0.6475, 0.2064, 0.6932, 0.1668, 0.6932, 0.1668, 0.6475, 0.3332, 0.5627, 0.3332, 0.6025, 0.2936, 0.6025, 0.2936, 0.5627, 0.3332, 0.6475, 0.3332, 0.6932, 0.2936, 0.6932, 0.2936, 0.6475, 0.4326, 0.2429, 0.4251, 0.2429, 0.375, 0.198, 0.375, 0.198, 0.4326, 0.1979, 0.6044, 0.3404, 0.614, 0.3404, 0.614, 0.4096, 0.6044, 0.4096, 0.5575, 0.4582, 0.4326, 0.4582, 0.4326, 0.4186, 0.5575, 0.4186, 0.4326, 0.1475, 0.5575, 0.1475, 0.5575, 0.1979, 0.4326, 0.1979, 0.125, 0.552, 0.125, 0.552, 0.1354, 0.5547, 0.1668, 0.5627, 0.1668, 0.6025, 0.125, 0.6025, 0.4216, 0.5077, 0.4326, 0.5077, 0.4326, 0.5505, 0.4055, 0.5505, 0.4326, 0.6475, 0.5575, 0.6475, 0.5575, 0.7003, 0.4326, 0.7004, 0.4326, 0.5505, 0.5575, 0.5505, 0.5575, 0.6025, 0.4326, 0.6025, 0.3332, 0.5627, 0.375, 0.5627, 0.375, 0.6025, 0.3332, 0.6025, 0.2064, 0.6932, 0.2064, 0.6475, 0.2936, 0.6475, 0.2936, 0.6932, 0.3373, 0.5, 0.3505, 0.5, 0.3518, 0.5017, 0.375, 0.5627, 0.375, 0.5627, 0.3332, 0.5627, 0.4326, 0.7457, 0.4171, 0.7457, 0.375, 0.7004, 0.375, 0.7004, 0.4326, 0.7004, 0.375, 0.05608, 0.4326, 0.05609, 0.4326, 0.1025, 0.375, 0.1025, 0.2064, 0.6025, 0.2064, 0.5627, 0.2936, 0.5627, 0.2936, 0.6025, 0.5927, 0.9582, 0.5575, 0.9582, 0.5575, 0.9186, 0.5927, 0.9096, 0.5927, 0.4582, 0.5575, 0.4582, 0.5575, 0.4186, 0.5927, 0.4096, 0.5575, 0.8314, 0.4326, 0.8314, 0.4326, 0.7918, 0.5575, 0.7918, 0.7154, 0.527, 0.7154, 0.6025, 0.6668, 0.6025, 0.6668, 0.5265, 0.5927, 0.3404, 0.5575, 0.3314, 0.5575, 0.2918, 0.5927, 0.2918, 0.8332, 0.5265, 0.8332, 0.6025, 0.7846, 0.6025, 0.7846, 0.527, 0.7154, 0.6475, 0.7154, 0.7268, 0.6668, 0.7272, 0.6668, 0.6475, 0.8332, 0.6475, 0.8332, 0.7273, 0.7846, 0.7268, 0.7846, 0.6475, 0.6104, 0.1475, 0.625, 0.1475, 0.625, 0.1858, 0.6104, 0.1912, 0.8332, 0.5265, 0.8586, 0.5243, 0.875, 0.5642, 0.875, 0.6025, 0.8332, 0.6025, 0.2064, 0.5627, 0.2064, 0.6025, 0.1668, 0.6025, 0.1668, 0.5627, 0.5927, 0.8404, 0.5575, 0.8314, 0.5575, 0.7918, 0.5927, 0.7918, 0.4326, 0.3314, 0.5575, 0.3314, 0.5575, 0.4186, 0.4326, 0.4186, 0.4326, 0.8314, 0.5575, 0.8314, 0.5575, 0.9186, 0.4326, 0.9186, 0.5575, 0.3314, 0.5927, 0.3404, 0.5927, 0.4096, 0.5575, 0.4186, 0.7154, 0.6025, 0.7154, 0.527, 0.7846, 0.527, 0.7846, 0.6025, 0.7154, 0.7268, 0.7154, 0.6475, 0.7846, 0.6475, 0.7846, 0.7268, 0.6104, 0.243, 0.5927, 0.2441, 0.5927, 0.1978, 0.6104, 0.1912, 0.6148, 0.0189, 0.625, 0.0208, 0.625, 0.06922, 0.6104, 0.06334, 0.4011, 0.9582, 0.4326, 0.9582, 0.4326, 0.972, 0.4062, 0.9721, 0.4095, 0.2778, 0.4326, 0.2779, 0.4326, 0.2918, 0.4038, 0.2918, 0.5575, 0.8314, 0.5927, 0.8404, 0.5927, 0.9096, 0.5575, 0.9186, 0.5575, 0.3314, 0.4326, 0.3314, 0.4326, 0.2918, 0.5575, 0.2918, 0.4038, 0.3314, 0.4326, 0.3314, 0.4326, 0.4186, 0.4038, 0.4186, 0.6104, 0.06334, 0.625, 0.06922, 0.625, 0.1025, 0.6104, 0.1025, 0.5575, 0.6475, 0.5927, 0.6475, 0.5927, 0.7003, 0.5575, 0.7003, 0.375, 0.1475, 0.4326, 0.1475, 0.4326, 0.1979, 0.375, 0.198, 0.6053, 0.9582, 0.5927, 0.9582, 0.5927, 0.9096, 0.6053, 0.9096, 0.4389, 0.01629, 0.5575, 0.01638, 0.5575, 0.05613, 0.4326, 0.05609, 0.4326, 0.9582, 0.4011, 0.9582, 0.4011, 0.9186, 0.4326, 0.9186, 0.4011, 0.8314, 0.4326, 0.8314, 0.4326, 0.9186, 0.4011, 0.9186, 0.375, 0.05608, 0.4223, 0.01627, 0.4326, 0.01629, 0.4326, 0.05609, 0.375, 0.05608, 0.375, 0.6475, 0.4326, 0.6475, 0.4326, 0.7004, 0.375, 0.7004, 0.5575, 0.2475, 0.4326, 0.2429, 0.4326, 0.1979, 0.5575, 0.1979, 0.625, 0.6475, 0.6668, 0.6475, 0.6668, 0.7272, 0.6416, 0.7292, 0.625, 0.6888, 0.6053, 0.8404, 0.5927, 0.8404, 0.5927, 0.7918, 0.6053, 0.7918, 0.5575, 0.5505, 0.4326, 0.5505, 0.4326, 0.5077, 0.5575, 0.5033, 0.8332, 0.6475, 0.875, 0.6475, 0.875, 0.6808, 0.8551, 0.7292, 0.8332, 0.7273, 0.5575, 0.7504, 0.4326, 0.7457, 0.4326, 0.7004, 0.5575, 0.7003, 0.375, 0.6475, 0.3332, 0.6475, 0.3332, 0.6025, 0.375, 0.6025, 0.5575, 0.1475, 0.4326, 0.1475, 0.4326, 0.1025, 0.5575, 0.1025, 0.7154, 0.6475, 0.6668, 0.6475, 0.6668, 0.6025, 0.7154, 0.6025, 0.7154, 0.6025, 0.7846, 0.6025, 0.7846, 0.6475, 0.7154, 0.6475, 0.2936, 0.6475, 0.2936, 0.6351, 0.2936, 0.6149, 0.2936, 0.6025, 0.2936, 0.6025, 0.2936, 0.6475, 0.5575, 0.6475, 0.4326, 0.6475, 0.4326, 0.6025, 0.5575, 0.6025, 0.8332, 0.6475, 0.7846, 0.6475, 0.7846, 0.6025, 0.8332, 0.6025, 0.1668, 0.6475, 0.1668, 0.6025, 0.1668, 0.6025, 0.1668, 0.6164, 0.1668, 0.6336, 0.1668, 0.6475, 0.4326, 0.6475, 0.375, 0.6475, 0.375, 0.6025, 0.4326, 0.6025, 0.1668, 0.6475, 0.125, 0.6475, 0.125, 0.6025, 0.1668, 0.6025, 0.2064, 0.6025, 0.2936, 0.6025, 0.2936, 0.6475, 0.2064, 0.6475, 0.4326, 0.1475, 0.375, 0.1475, 0.375, 0.1025, 0.4326, 0.1025, 0.5927, 0.1475, 0.5575, 0.1475, 0.5575, 0.1025, 0.5927, 0.1025, 0.6668, 0.6475, 0.625, 0.6475, 0.625, 0.6025, 0.6668, 0.6025, 0.5927, 0.6475, 0.5575, 0.6475, 0.5575, 0.6025, 0.5927, 0.6025, 0.6104, 0.6475, 0.5927, 0.6475, 0.5927, 0.6025, 0.6104, 0.6025, 0.875, 0.6475, 0.8332, 0.6475, 0.8332, 0.6025, 0.875, 0.6025, 0.6104, 0.1475, 0.5927, 0.1475, 0.5927, 0.1025, 0.6104, 0.1025, 0.625, 0.5623, 0.6407, 0.5243, 0.6668, 0.5265, 0.6668, 0.6025, 0.625, 0.6025, 0.1978, 0.6475, 0.1754, 0.6475, 0.1775, 0.6475, 0.1958, 0.6475, 0.1668, 0.6475, 0.1668, 0.6363, 0.1668, 0.6137, 0.1668, 0.6025, 0.1668, 0.6025, 0.1668, 0.6118, 0.1668, 0.6382, 0.1668, 0.6475, 0.2064, 0.6164, 0.2064, 0.6336, 0.2064, 0.6363, 0.2064, 0.6137, 0.2064, 0.6475, 0.1959, 0.6475, 0.1774, 0.6475, 0.1668, 0.6475, 0.1668, 0.6475, 0.1754, 0.6475, 0.1978, 0.6475, 0.2064, 0.6475, 0.1754, 0.6025, 0.1978, 0.6025, 0.1958, 0.6025, 0.1775, 0.6025, 0.1668, 0.6382, 0.1668, 0.6118, 0.1668, 0.6141, 0.1668, 0.6359, 0.2064, 0.6025, 0.2064, 0.6137, 0.2064, 0.6363, 0.2064, 0.6475, 0.2064, 0.6475, 0.2064, 0.6382, 0.2064, 0.6118, 0.2064, 0.6025, 0.2064, 0.6359, 0.1958, 0.6475, 0.1775, 0.6475, 0.1668, 0.6359, 0.1668, 0.6141, 0.1775, 0.6025, 0.1958, 0.6025, 0.2064, 0.6141, 0.2936, 0.6025, 0.3059, 0.6025, 0.3208, 0.6025, 0.3332, 0.6025, 0.3332, 0.6025, 0.2936, 0.6025, 0.2936, 0.6323, 0.2936, 0.6177, 0.2936, 0.6149, 0.2936, 0.6351, 0.3087, 0.6025, 0.3181, 0.6025, 0.3208, 0.6025, 0.3059, 0.6025, 0.3181, 0.6475, 0.3087, 0.6475, 0.3059, 0.6475, 0.3208, 0.6475, 0.3332, 0.6475, 0.3208, 0.6475, 0.3059, 0.6475, 0.2936, 0.6475, 0.2936, 0.6475, 0.3332, 0.6475, 0.5927, 0.4582, 0.6044, 0.4582, 0.6044, 0.4664, 0.5927, 0.4689, 0.3276, 0.642, 0.2991, 0.642, 0.2991, 0.608, 0.3276, 0.608, 0.3332, 0.6475, 0.2936, 0.6475, 0.2936, 0.6475, 0.3087, 0.6475, 0.3181, 0.6475, 0.3332, 0.6475, 0.2936, 0.6025, 0.3332, 0.6025, 0.3332, 0.6025, 0.3181, 0.6025, 0.3087, 0.6025, 0.2936, 0.6025, 0.3332, 0.6025, 0.3332, 0.6475, 0.3332, 0.6475, 0.3332, 0.6323, 0.3332, 0.6177, 0.3332, 0.6025, 0.2936, 0.6475, 0.2936, 0.6025, 0.2936, 0.6025, 0.2936, 0.6177, 0.2936, 0.6323, 0.2936, 0.6475, 0.2064, 0.6025, 0.2064, 0.6475, 0.2064, 0.6475, 0.2064, 0.6336, 0.2064, 0.6164, 0.2064, 0.6025, 0.2064, 0.6475, 0.1668, 0.6475, 0.1668, 0.6475, 0.1799, 0.6475, 0.1933, 0.6475, 0.2064, 0.6475, 0.1668, 0.6025, 0.2064, 0.6025, 0.2064, 0.6025, 0.1933, 0.6025, 0.1799, 0.6025, 0.1668, 0.6025, 0.1799, 0.6025, 0.1933, 0.6025, 0.1959, 0.6025, 0.1774, 0.6025, 0.1668, 0.6336, 0.1668, 0.6164, 0.1668, 0.6137, 0.1668, 0.6363, 0.1933, 0.6475, 0.1799, 0.6475, 0.1774, 0.6475, 0.1959, 0.6475, 0.5927, 0.2441, 0.5575, 0.2475, 0.5575, 0.1979, 0.5927, 0.1978, 0.5575, 0.2892, 0.5927, 0.2818, 0.5927, 0.2918, 0.5575, 0.2918, 0.4326, 0.2779, 0.5575, 0.2892, 0.5575, 0.2918, 0.4326, 0.2918, 0.4326, 0.3314, 0.4038, 0.3314, 0.4038, 0.2918, 0.4326, 0.2918, 0.5575, 0.01638, 0.5826, 0.0166, 0.5927, 0.0562, 0.5575, 0.05613, 0.5575, 0.9582, 0.5927, 0.9582, 0.5927, 0.9681, 0.5575, 0.9606, 0.4326, 0.9582, 0.5575, 0.9582, 0.5575, 0.9606, 0.4326, 0.972, 0.4072, 0.7756, 0.4326, 0.7757, 0.4326, 0.7918, 0.4011, 0.7918, 0.125, 0.6475, 0.1668, 0.6475, 0.1668, 0.6932, 0.1362, 0.6937, 0.125, 0.6939, 0.125, 0.6939, 0.5927, 0.7469, 0.5575, 0.7504, 0.5575, 0.7003, 0.5927, 0.7003, 0.5575, 0.7861, 0.5927, 0.7793, 0.5927, 0.7918, 0.5575, 0.7918, 0.4326, 0.7757, 0.5575, 0.7861, 0.5575, 0.7918, 0.4326, 0.7918, 0.4326, 0.8314, 0.4011, 0.8314, 0.4011, 0.7918, 0.4326, 0.7918, 0.2936, 0.75, 0.2064, 0.75, 0.2064, 0.6932, 0.2936, 0.6932, 0.2064, 0.75, 0.1668, 0.75, 0.1668, 0.6932, 0.2064, 0.6932, 0.3332, 0.75, 0.2936, 0.75, 0.2936, 0.6932, 0.3332, 0.6932, 0.3332, 0.6475, 0.375, 0.6475, 0.375, 0.7004, 0.375, 0.7004, 0.3671, 0.699, 0.3332, 0.6932, 0.6104, 0.7463, 0.5927, 0.7469, 0.5927, 0.7003, 0.6104, 0.694, 0.2064, 0.5, 0.2936, 0.5, 0.2936, 0.5627, 0.2064, 0.5627, 0.1668, 0.5, 0.2064, 0.5, 0.2064, 0.5627, 0.1668, 0.5627, 0.3332, 0.5627, 0.2936, 0.5627, 0.2936, 0.5, 0.3332, 0.5, 0.6104, 0.557, 0.5927, 0.5506, 0.5927, 0.5066, 0.6104, 0.5077, 0.625, 0.8404, 0.625, 0.9096, 0.6156, 0.9096, 0.6156, 0.8404, 0.625, 0.9114, 0.625, 0.9582, 0.6156, 0.9582, 0.6156, 0.9096, 0.625, 0.7918, 0.625, 0.8386, 0.6156, 0.8404, 0.6156, 0.7918, 0.6167, 0.0, 0.6226, 0.0, 0.625, 0.0208, 0.6148, 0.0189, 0.5575, 0.0, 0.575, 0.0, 0.5826, 0.0166, 0.5575, 0.01638, 0.4448, 0.0, 0.5575, 0.0, 0.5575, 0.01638, 0.4389, 0.01629, 0.625, 0.9624, 0.625, 0.9715, 0.6156, 0.9631, 0.6156, 0.9582, 0.6053, 0.7818, 0.5927, 0.7793, 0.5927, 0.7469, 0.6104, 0.7463, 0.5927, 0.7793, 0.5575, 0.7861, 0.5575, 0.7504, 0.5927, 0.7469, 0.5575, 0.7861, 0.4326, 0.7757, 0.4326, 0.7457, 0.5575, 0.7504, 0.625, 0.7752, 0.625, 0.7876, 0.6156, 0.7918, 0.6156, 0.7838, 0.4095, 0.2778, 0.4251, 0.2429, 0.4326, 0.2429, 0.4326, 0.2779, 0.4095, 0.2778, 0.375, 0.5627, 0.375, 0.5627, 0.4055, 0.5505, 0.4326, 0.5505, 0.4326, 0.6025, 0.375, 0.6025, 0.6053, 0.9582, 0.6156, 0.9582, 0.6156, 0.9631, 0.6053, 0.9653, 0.5927, 0.5506, 0.5575, 0.5505, 0.5575, 0.5033, 0.5927, 0.5066, 0.5575, 0.4582, 0.5927, 0.4582, 0.5927, 0.4689, 0.5575, 0.4616, 0.4326, 0.4582, 0.5575, 0.4582, 0.5575, 0.4616, 0.4326, 0.4727, 0.4038, 0.4582, 0.4326, 0.4582, 0.4326, 0.4727, 0.4119, 0.4728, 0.6044, 0.4582, 0.5927, 0.4582, 0.5927, 0.4096, 0.6044, 0.4096, 0.625, 0.3404, 0.625, 0.4096, 0.614, 0.4096, 0.614, 0.3404, 0.625, 0.4117, 0.625, 0.4582, 0.614, 0.4582, 0.614, 0.4096, 0.625, 0.2918, 0.625, 0.3383, 0.614, 0.3404, 0.614, 0.2918, 0.6044, 0.2843, 0.5927, 0.2818, 0.5927, 0.2441, 0.6104, 0.243, 0.5927, 0.2818, 0.5575, 0.2892, 0.5575, 0.2475, 0.5927, 0.2441, 0.5575, 0.2892, 0.4326, 0.2779, 0.4326, 0.2429, 0.5575, 0.2475, 0.625, 0.2764, 0.625, 0.2869, 0.614, 0.2918, 0.614, 0.2863, 0.6044, 0.4664, 0.614, 0.4644, 0.625, 0.5086, 0.6104, 0.5077, 0.5575, 0.4616, 0.5927, 0.4689, 0.5927, 0.5066, 0.5575, 0.5033, 0.4326, 0.4727, 0.5575, 0.4616, 0.5575, 0.5033, 0.4326, 0.5077, 0.625, 0.4631, 0.625, 0.4744, 0.614, 0.4644, 0.614, 0.4582, 0.6044, 0.4582, 0.614, 0.4582, 0.614, 0.4644, 0.6044, 0.4664, 0.1362, 0.6937, 0.1516, 0.75, 0.1393, 0.7338, 0.125, 0.6939, 0.1511, 0.5, 0.1354, 0.5547, 0.125, 0.552, 0.1369, 0.5189, 0.1631, 0.75, 0.1516, 0.75, 0.1516, 0.75, 0.1362, 0.6937, 0.1668, 0.6932, 0.3506, 0.75, 0.3671, 0.699, 0.375, 0.7004, 0.3631, 0.7338, 0.375, 0.5627, 0.3518, 0.5017, 0.3648, 0.519, 0.3728, 0.5438, 0.3332, 0.6932, 0.3671, 0.699, 0.3506, 0.75, 0.3506, 0.75, 0.3369, 0.75, 0.3181, 0.6475, 0.3332, 0.6475, 0.3332, 0.6475, 0.3332, 0.6177, 0.3332, 0.6024, 0.3332, 0.6025, 0.2936, 0.6323, 0.2936, 0.6476, 0.2936, 0.6475, 0.3087, 0.6025, 0.2935, 0.6025, 0.2936, 0.6025, 0.2936, 0.6149, 0.2936, 0.602, 0.2936, 0.6025, 0.3059, 0.6475, 0.2931, 0.6475, 0.2936, 0.6475, 0.3332, 0.6351, 0.3332, 0.648, 0.3332, 0.6475, 0.3208, 0.6025, 0.3337, 0.6025, 0.3332, 0.6025, 0.3059, 0.6475, 0.3087, 0.6475, 0.2936, 0.6323, 0.2936, 0.6351, 0.3208, 0.6025, 0.3181, 0.6025, 0.3332, 0.6177, 0.3332, 0.6149, 0.3087, 0.6025, 0.3059, 0.6025, 0.2936, 0.6149, 0.2936, 0.6177, 0.3181, 0.6475, 0.3208, 0.6475, 0.3332, 0.6351, 0.3332, 0.6323, 0.3332, 0.6177, 0.3332, 0.6323, 0.3332, 0.6351, 0.3332, 0.6149, 0.1959, 0.6025, 0.2115, 0.6025, 0.2064, 0.6025, 0.2064, 0.6363, 0.2064, 0.6531, 0.2064, 0.6475, 0.1774, 0.6475, 0.1617, 0.6475, 0.1668, 0.6475, 0.1668, 0.6137, 0.1668, 0.5969, 0.1668, 0.6025, 0.1799, 0.6025, 0.1645, 0.6025, 0.1668, 0.6025, 0.1668, 0.6336, 0.1668, 0.6506, 0.1668, 0.6475, 0.1933, 0.6475, 0.2088, 0.6475, 0.2064, 0.6475, 0.2064, 0.6164, 0.2064, 0.5994, 0.2064, 0.6025, 0.1799, 0.6025, 0.1774, 0.6025, 0.1668, 0.6137, 0.1668, 0.6164, 0.1933, 0.6475, 0.1959, 0.6475, 0.2064, 0.6363, 0.2064, 0.6336, 0.1774, 0.6475, 0.1799, 0.6475, 0.1668, 0.6336, 0.1668, 0.6363, 0.1959, 0.6025, 0.1933, 0.6025, 0.2064, 0.6164, 0.2064, 0.6137, 0.1668, 0.6025, 0.1774, 0.6025, 0.1959, 0.6025, 0.2064, 0.6025, 0.2064, 0.6025, 0.1978, 0.6025, 0.1754, 0.6025, 0.1668, 0.6025, 0.2064, 0.6118, 0.2064, 0.5965, 0.2064, 0.6025, 0.1754, 0.6025, 0.1615, 0.6025, 0.1668, 0.6025, 0.1668, 0.6382, 0.1668, 0.6535, 0.1668, 0.6475, 0.1978, 0.6475, 0.2118, 0.6475, 0.2064, 0.6475, 0.2064, 0.6118, 0.2064, 0.6141, 0.1958, 0.6025, 0.1978, 0.6025, 0.1668, 0.6382, 0.1668, 0.6359, 0.1775, 0.6475, 0.1754, 0.6475, 0.1668, 0.6141, 0.1668, 0.6118, 0.1754, 0.6025, 0.1775, 0.6025, 0.2064, 0.6359, 0.2064, 0.6382, 0.1978, 0.6475, 0.1958, 0.6475, 0.2064, 0.6118, 0.2064, 0.6382, 0.2064, 0.6359, 0.2064, 0.6141, 0.3276, 0.642, 0.3276, 0.608, 0.3332, 0.6025, 0.3332, 0.6475, 0.3332, 0.6475, 0.2936, 0.6475, 0.2991, 0.642, 0.3276, 0.642, 0.2936, 0.6475, 0.2936, 0.6025, 0.2991, 0.608, 0.2991, 0.642, 0.2936, 0.6025, 0.3332, 0.6025, 0.3276, 0.608, 0.2991, 0.608, 0.3332, 0.6025, 0.3332, 0.6149, 0.3332, 0.6351, 0.3332, 0.6475, 0.3332, 0.6475, 0.3332, 0.6025, 0.5927, 0.4689, 0.6044, 0.4664, 0.6104, 0.5077, 0.5927, 0.5066, 0.614, 0.2863, 0.6044, 0.2843, 0.6104, 0.243, 0.625, 0.2422, 0.614, 0.4582, 0.6044, 0.4582, 0.6044, 0.4096, 0.614, 0.4096, 0.5927, 0.9582, 0.6053, 0.9582, 0.6053, 0.9653, 0.5927, 0.9681, 0.6156, 0.7838, 0.6053, 0.7818, 0.6104, 0.7463, 0.625, 0.7458, 0.6094, 0.0, 0.6167, 0.0, 0.6148, 0.0189, 0.6023, 0.0166, 0.625, 0.5623, 0.6104, 0.557, 0.6104, 0.5077, 0.625, 0.5086, 0.625, 0.7458, 0.6104, 0.7463, 0.6104, 0.694, 0.625, 0.6888, 0.625, 0.1475, 0.6104, 0.1475, 0.6104, 0.1025, 0.625, 0.1025, 0.625, 0.6475, 0.6104, 0.6475, 0.6104, 0.6025, 0.625, 0.6025, 0.6156, 0.8404, 0.6053, 0.8404, 0.6053, 0.7918, 0.6156, 0.7918, 0.6156, 0.9582, 0.6053, 0.9582, 0.6053, 0.9096, 0.6156, 0.9096, 0.5927, 0.0562, 0.6104, 0.06334, 0.6104, 0.1025, 0.5927, 0.1025, 0.6023, 0.0166, 0.6148, 0.0189, 0.6104, 0.06334, 0.5927, 0.0562, 0.625, 0.2422, 0.6104, 0.243, 0.6104, 0.1912, 0.625, 0.1858, 0.5927, 0.1475, 0.6104, 0.1475, 0.6104, 0.1912, 0.5927, 0.1978, 0.5927, 0.3404, 0.6044, 0.3404, 0.6044, 0.4096, 0.5927, 0.4096, 0.614, 0.3404, 0.6044, 0.3404, 0.6044, 0.2918, 0.614, 0.2918, 0.5927, 0.2818, 0.6044, 0.2843, 0.6044, 0.2918, 0.5927, 0.2918, 0.5927, 0.6475, 0.6104, 0.6475, 0.6104, 0.694, 0.5927, 0.7003, 0.5927, 0.5506, 0.6104, 0.557, 0.6104, 0.6025, 0.5927, 0.6025, 0.5927, 0.7793, 0.6053, 0.7818, 0.6053, 0.7918, 0.5927, 0.7918, 0.5927, 0.8404, 0.6053, 0.8404, 0.6053, 0.9096, 0.5927, 0.9096, 0.625, 0.7662, 0.625, 0.4838, 0.625, 0.4838, 0.625, 0.7662, 0.3588, 0.5, 0.3588, 0.75, 0.1412, 0.75, 0.1412, 0.5, 0.625, 0.4838, 0.6135, 0.4838, 0.6135, 0.2662, 0.625, 0.2662, 0.625, 0.7662, 0.6135, 0.7662, 0.6135, 0.75, 0.6135, 0.5, 0.6135, 0.4838, 0.625, 0.4838, 0.3865, 0.4838, 0.375, 0.4838, 0.375, 0.2662, 0.3865, 0.2662, 0.3865, 0.9838, 0.375, 0.9838, 0.375, 0.7662, 0.3865, 0.7662, 0.625, 0.9838, 0.6135, 0.9838, 0.6135, 0.7662, 0.625, 0.7662, 0.4562, 0.9838, 0.4562, 1.0, 0.3865, 1.0, 0.3865, 0.9838, 0.546, 0.9838, 0.546, 0.7662, 0.6135, 0.7662, 0.6135, 0.9838, 0.546, 0.4838, 0.546, 0.2662, 0.6135, 0.2662, 0.6135, 0.4838, 0.4562, 0.25, 0.4562, 0.2662, 0.3865, 0.2662, 0.3865, 0.25, 0.4562, 0.4838, 0.4562, 0.5, 0.3865, 0.5, 0.3865, 0.4838, 0.4562, 0.75, 0.4562, 0.7662, 0.3865, 0.7662, 0.3865, 0.75, 0.4562, 0.5, 0.4562, 0.75, 0.3865, 0.75, 0.3865, 0.5, 0.4562, 0.0, 0.4562, 0.25, 0.3865, 0.25, 0.3865, 0.0, 0.8588, 0.5, 0.8588, 0.75, 0.6412, 0.75, 0.6135, 0.75, 0.6135, 0.5, 0.6412, 0.5, 0.6135, 0.7662, 0.6135, 0.75, 0.6412, 0.75, 0.6135, 0.5, 0.6135, 0.4838, 0.625, 0.4838, 0.8588, 0.75, 0.8588, 0.5, 0.6135, 0.25, 0.6135, 0.0, 0.6135, 0.25, 0.8588, 0.5, 0.6135, 0.2662, 0.6135, 0.0, 0.6135, 0.9838, 0.8588, 0.75, 0.3865, 0.0, 0.3865, 0.25, 0.3865, 0.2662, 0.3865, 0.9838, 0.375, 0.2662, 0.375, 0.9838, 0.3865, 0.9838, 0.3865, 0.2662, 0.1412, 0.75, 0.1412, 0.5, 0.3865, 0.25, 0.3865, 0.0, 0.3865, 1.0, 0.3865, 0.9838, 0.375, 0.9838, 0.3865, 0.2662, 0.3865, 0.25, 0.1412, 0.5, 0.3588, 0.5, 0.3865, 0.5, 0.3865, 0.75, 0.3588, 0.75, 0.3865, 0.5, 0.3588, 0.5, 0.3865, 0.4838, 0.3865, 0.75, 0.3865, 0.7662, 0.3588, 0.75, 0.6135, 0.0, 0.6135, 0.25, 0.546, 0.25, 0.546, 0.0, 0.6135, 0.5, 0.6135, 0.75, 0.546, 0.75, 0.546, 0.5, 0.6135, 0.75, 0.6135, 0.7662, 0.546, 0.7662, 0.546, 0.75, 0.6135, 0.4838, 0.6135, 0.5, 0.546, 0.5, 0.546, 0.4838, 0.6135, 0.25, 0.6135, 0.2662, 0.546, 0.2662, 0.546, 0.25, 0.4562, 0.4838, 0.4562, 0.2662, 0.546, 0.2662, 0.546, 0.4838, 0.4562, 0.9838, 0.4562, 0.7662, 0.546, 0.7662, 0.546, 0.9838, 0.6135, 0.9838, 0.6135, 1.0, 0.546, 1.0, 0.546, 0.9838, 0.3865, 0.9838, 0.3865, 0.7662, 0.4562, 0.7662, 0.4562, 0.9838, 0.3865, 0.4838, 0.3865, 0.2662, 0.4562, 0.2662, 0.4562, 0.4838, 0.546, 0.0, 0.546, 0.25, 0.4562, 0.25, 0.4562, 0.0, 0.546, 0.5, 0.546, 0.75, 0.4562, 0.75, 0.4562, 0.5, 0.546, 0.75, 0.546, 0.7662, 0.4562, 0.7662, 0.4562, 0.75, 0.546, 0.4838, 0.546, 0.5, 0.4562, 0.5, 0.4562, 0.4838, 0.546, 0.25, 0.546, 0.2662, 0.4562, 0.2662, 0.4562, 0.25, 0.546, 0.9838, 0.546, 1.0, 0.4562, 1.0, 0.4562, 0.9838, 0.625, 0.8262, 0.625, 0.7662, 0.625, 0.7662, 0.625, 0.8196, 0.8588, 0.5, 0.8588, 0.75, 0.8588, 0.75, 0.8588, 0.5, 0.625, 0.9838, 0.625, 0.9238, 0.625, 0.9304, 0.625, 0.9838, 0.6946, 0.5, 0.6946, 0.75, 0.6412, 0.75, 0.6412, 0.5, 0.625, 0.3314, 0.625, 0.2662, 0.625, 0.2662, 0.625, 0.3262, 0.625, 0.8314, 0.625, 0.7662, 0.625, 0.7662, 0.625, 0.8262, 0.8588, 0.5, 0.8588, 0.75, 0.8588, 0.75, 0.8588, 0.5, 0.625, 0.7662, 0.625, 0.4838, 0.625, 0.4838, 0.625, 0.7662, 0.625, 0.9838, 0.625, 0.9186, 0.625, 0.9238, 0.625, 0.9838, 0.8588, 0.5, 0.8588, 0.75, 0.8588, 0.75, 0.8588, 0.5, 0.625, 0.7662, 0.625, 0.4838, 0.625, 0.4838, 0.625, 0.7662, 0.625, 0.9838, 0.625, 0.7662, 0.625, 0.7662, 0.625, 0.8314, 0.625, 0.9186, 0.625, 0.9838, 0.625, 0.4838, 0.625, 0.2662, 0.625, 0.2662, 0.625, 0.3314, 0.625, 0.4186, 0.625, 0.4838, 0.625, 0.3262, 0.625, 0.2662, 0.625, 0.2662, 0.625, 0.3196, 0.625, 0.4838, 0.625, 0.4238, 0.625, 0.4304, 0.625, 0.4838, 0.625, 0.4238, 0.625, 0.4186, 0.625, 0.4186, 0.625, 0.4238, 0.625, 0.9186, 0.625, 0.8314, 0.625, 0.8314, 0.625, 0.9186, 0.625, 0.3262, 0.625, 0.3196, 0.625, 0.4304, 0.625, 0.4238, 0.6946, 0.75, 0.6946, 0.5, 0.8054, 0.5, 0.8054, 0.75, 0.8588, 0.5, 0.8588, 0.75, 0.8054, 0.75, 0.8054, 0.5, 0.625, 0.3314, 0.625, 0.3262, 0.625, 0.3262, 0.625, 0.3314, 0.625, 0.9238, 0.625, 0.9186, 0.625, 0.9186, 0.625, 0.9238, 0.625, 0.8314, 0.625, 0.8262, 0.625, 0.8262, 0.625, 0.8314, 0.625, 0.4838, 0.625, 0.4186, 0.625, 0.4238, 0.625, 0.4838, 0.625, 0.4186, 0.625, 0.3314, 0.625, 0.3314, 0.625, 0.4186, 0.625, 0.8262, 0.625, 0.9238, 0.625, 0.9238, 0.625, 0.8262, 0.625, 0.9238, 0.625, 0.9186, 0.625, 0.9186, 0.625, 0.9238, 0.625, 0.9186, 0.625, 0.8314, 0.625, 0.8314, 0.625, 0.9186, 0.625, 0.3314, 0.625, 0.3262, 0.625, 0.3262, 0.625, 0.3314, 0.625, 0.8314, 0.625, 0.8262, 0.625, 0.8262, 0.625, 0.8314, 0.625, 0.4186, 0.625, 0.3314, 0.625, 0.3314, 0.625, 0.4186, 0.625, 0.9238, 0.625, 0.9186, 0.625, 0.3314, 0.625, 0.3262, 0.625, 0.9186, 0.625, 0.8314, 0.625, 0.4186, 0.625, 0.3314, 0.625, 0.8262, 0.625, 0.4238, 0.625, 0.3262, 0.625, 0.9238, 0.625, 0.8262, 0.625, 0.8314, 0.625, 0.4186, 0.625, 0.4238])
me_001_1.materials.append(mat_x)
me_001_1.update()

# ---- objects
ob_x = bpy.data.objects.new('Цилиндр', me_x)
ob_001 = bpy.data.objects.new('Цилиндр.001', me_001)
ob_002 = bpy.data.objects.new('Цилиндр.002', me_002)
ob_x_1 = bpy.data.objects.new('Куб', me_001_1)

# ---- transforms, parenting, visibility, modifiers, constraints
ob_x.location = (0.0, 0.0, 5.977)
ob_x.scale = (0.8542, 0.8542, 5.977)
ob_001.location = (0.0, 0.0, 0.0)
ob_001.scale = (1.0, 1.0, 0.5462)
ob_002.location = (-0.2851, 0.2208, 7.32)
ob_002.rotation_euler = (-0.1222, 1.536, -6.859)
ob_002.scale = (0.2113, 0.3, 2.825)
ob_x_1.location = (-0.1965, 1.083, 5.229)
ob_x_1.rotation_euler = (0.0, 0.0, 0.4712)
ob_x_1.scale = (0.3861, 0.3861, 0.7179)

# ---- collection membership
col_collection.objects.link(ob_x)
col_collection.objects.link(ob_001)
col_collection.objects.link(ob_002)
col_collection.objects.link(ob_x_1)

# ---- scene / render settings (as saved in the file)
scene.frame_start = 1; scene.frame_end = 250; scene.frame_set(1)
scene.render.engine = 'BLENDER_EEVEE_NEXT'
scene.cycles.sampling_pattern = 'TABULATED_SOBOL'
bpy.context.view_layer.update()

# ---- added for rendering (the .blend has no active camera and no usable light): camera, sun
cam_auto = bpy.data.cameras.new('AutoCamera')
cam_auto.lens = 50.0
cam_auto.sensor_width = 36.0
cam_auto.clip_end = 1000.0
ob_auto_camera = bpy.data.objects.new('AutoCamera', cam_auto)
scene.collection.objects.link(ob_auto_camera)
ob_auto_camera.location = (8.45477, -10.0651, 10.4467)
ob_auto_camera.rotation_euler = (1.09748, -7.21219e-08, 0.694738)
scene.camera = ob_auto_camera
light_auto_sun = bpy.data.lights.new('AutoSun', 'SUN')
light_auto_sun.energy = 3.0
light_auto_sun.angle = 0.0523599
ob_auto_sun = bpy.data.objects.new('AutoSun', light_auto_sun)
scene.collection.objects.link(ob_auto_sun)
ob_auto_sun.rotation_euler = (0.872665, 0.174533, 0.523599)
bpy.context.view_layer.update()

